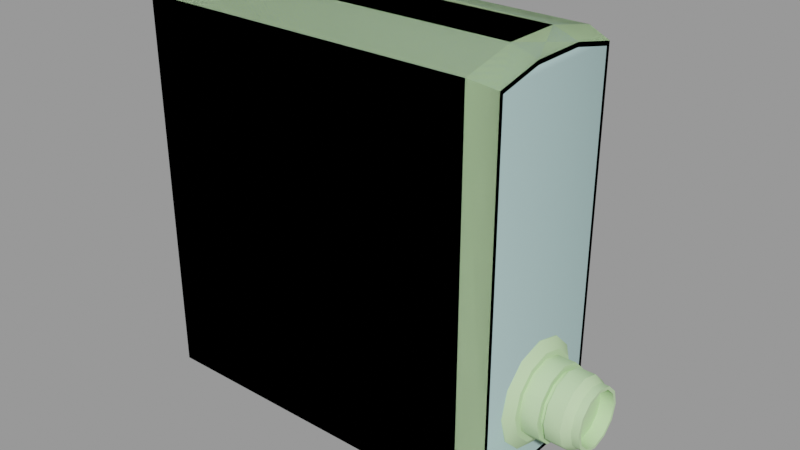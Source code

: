 # Source: security_camera.blend  (saved by Blender 2.92.15; exported with 4.5.12 LTS)
import bpy
from mathutils import Matrix  # noqa: F401  (used for matrix-valued properties, if any)

bpy.ops.wm.read_factory_settings(use_empty=True)
scene = bpy.context.scene
scene.name = 'security_camera.qc'

# ---- collections
col_security_camera = bpy.data.collections.new('security_camera'); scene.collection.children.link(col_security_camera)

# ---- materials (node trees are filled in below, after node groups)
mat_security_camera = bpy.data.materials.new('security_camera')
mat_security_camera.use_transparent_shadow = False
mat_security_camera.diffuse_color = (0.5281, 0.7571, 0.4167, 1.0)
mat_phy = bpy.data.materials.new('  phy')
mat_phy.use_transparent_shadow = False
mat_phy.diffuse_color = (0.4467, 0.6424, 0.6317, 1.0)

# ---- material node trees

# ---- meshes
me_security_camera_reference = bpy.data.meshes.new('security_camera_reference')
me_security_camera_reference.from_pydata([(-5.125, -5.277, 0.766), (16.64, -5.277, 0.766), (-5.125, -5.277, 25.0), (16.64, -5.277, 25.0), (-5.125, 5.277, 0.766), (16.64, 5.277, 0.766), (-5.125, -1.794, 25.79), (-5.125, 1.794, 25.79), (-5.125, 5.277, 25.0), (17.35, -4.197, 1.846), (17.35, 4.197, 1.846), (17.35, -4.197, 24.14), (17.35, -1.674, 24.71), (17.35, 1.674, 24.71), (17.35, 4.197, 24.14), (18.17, 1.736, 25.26), (18.17, 1.706, 24.99), (18.17, 4.482, 24.37), (18.17, 4.752, 24.58), (16.64, 5.277, 25.0), (16.64, 1.794, 25.79), (16.64, -1.794, 25.79), (18.17, -1.736, 25.26), (18.17, -1.706, 24.99), (18.17, -4.482, 24.37), (18.17, -4.752, 24.58), (21.21, 1e-06, 4.104), (22.05, 1e-06, 4.104), (21.21, 0.8457, 4.332), (22.05, 0.8457, 4.332), (21.21, 1.465, 4.951), (22.05, 1.465, 4.951), (21.21, 1.693, 5.797), (22.05, 1.693, 5.797), (21.21, 1.465, 6.643), (22.05, 1.465, 6.643), (21.21, 0.8457, 7.262), (22.05, 0.8457, 7.262), (21.21, 1e-06, 7.49), (22.05, 1e-06, 7.49), (21.21, -0.8457, 7.262), (22.05, -0.8457, 7.262), (21.21, -1.465, 6.643), (22.05, -1.465, 6.643), (21.21, -1.693, 5.797), (22.05, -1.693, 5.797), (21.21, -1.465, 4.951), (22.05, -1.465, 4.951), (21.21, -0.8457, 4.332), (22.05, -0.8457, 4.332), (22.05, 1e-06, 3.909), (21.57, 1e-06, 3.909), (22.05, 0.9433, 4.163), (21.57, 0.9433, 4.163), (21.57, 1.634, 4.854), (22.05, 1.634, 4.854), (21.57, 1.888, 5.797), (22.05, 1.888, 5.797), (22.05, 1.634, 6.74), (21.57, 1.634, 6.74), (22.05, 0.9433, 7.431), (21.57, 0.9433, 7.431), (22.05, 1e-06, 7.685), (21.57, 1e-06, 7.685), (22.05, -0.9433, 7.431), (21.57, -0.9433, 7.431), (21.57, -1.634, 6.74), (22.05, -1.634, 6.74), (21.57, -1.888, 5.797), (22.05, -1.888, 5.797), (22.05, -1.634, 4.854), (21.57, -1.634, 4.854), (21.57, -0.9433, 4.163), (22.05, -0.9433, 4.163), (21.09, 1e-06, 3.615), (20.07, 1e-06, 3.615), (21.09, 1.09, 3.909), (20.07, 1.09, 3.909), (21.09, 1.888, 4.707), (20.07, 1.888, 4.707), (21.09, 2.182, 5.797), (20.07, 2.182, 5.797), (21.09, 1.888, 6.887), (20.07, 1.888, 6.887), (21.09, 1.09, 7.685), (20.07, 1.09, 7.685), (21.09, 1e-06, 7.98), (20.07, 1e-06, 7.98), (21.09, -1.09, 7.685), (20.07, -1.09, 7.685), (20.07, -1.888, 6.887), (21.09, -1.888, 6.887), (21.09, -2.182, 5.797), (20.07, -2.182, 5.797), (21.09, -1.888, 4.707), (20.07, -1.888, 4.707), (21.09, -1.09, 3.909), (20.07, -1.09, 3.909), (20.07, 1.709, 4.81), (20.07, 1.975, 5.797), (20.07, 0.9867, 4.088), (20.07, 1e-06, 3.822), (20.07, -0.9867, 4.088), (20.07, -1.709, 4.81), (20.07, -1.975, 5.797), (20.07, -1.709, 6.784), (20.07, -0.9867, 7.506), (20.07, 1e-06, 7.772), (20.07, 0.9867, 7.506), (20.07, 1.709, 6.784), (18.17, -4.752, 1.291), (18.17, -4.482, 1.561), (18.17, 4.752, 1.291), (18.17, 4.482, 1.561), (19.8, 1e-06, 3.431), (18.65, 1e-06, 3.431), (19.8, 1.182, 3.75), (18.65, 1.182, 3.75), (18.65, 2.047, 4.615), (19.8, 2.047, 4.615), (19.8, 2.366, 5.797), (18.65, 2.366, 5.797), (19.8, 2.047, 6.979), (18.65, 2.047, 6.979), (18.65, 1.182, 7.844), (19.8, 1.182, 7.844), (19.8, 1e-06, 8.163), (18.65, 0.0, 8.163), (19.8, -1.182, 7.844), (18.65, -1.182, 7.844), (18.65, -2.047, 6.979), (19.8, -2.047, 6.979), (19.8, -2.366, 5.797), (18.65, -2.366, 5.797), (19.8, -2.047, 4.615), (18.65, -2.047, 4.615), (18.65, -1.182, 3.75), (19.8, -1.182, 3.75), (18.22, 1e-06, 2.477), (16.59, 1e-06, 2.477), (18.22, 1.658, 2.925), (16.59, 1.658, 2.925), (16.59, 2.872, 4.139), (18.22, 2.872, 4.139), (16.59, 3.32, 5.797), (18.22, 3.32, 5.797), (18.22, 2.872, 7.456), (16.59, 2.872, 7.456), (16.59, 1.658, 8.669), (18.22, 1.658, 8.669), (18.22, 0.0, 9.117), (16.59, 0.0, 9.117), (18.22, -1.658, 8.669), (16.59, -1.658, 8.669), (16.59, -2.872, 7.456), (18.22, -2.872, 7.456), (16.59, -3.32, 5.797), (18.22, -3.32, 5.797), (18.22, -2.872, 4.139), (16.59, -2.872, 4.139), (16.59, -1.658, 2.925), (18.22, -1.658, 2.925), (19.8, 1e-06, 7.772), (19.8, 0.9867, 7.506), (19.8, 1.709, 6.784), (19.8, 1.975, 5.797), (19.8, 1.709, 4.81), (19.8, 0.9867, 4.088), (19.8, 1e-06, 3.822), (19.8, -0.9867, 4.088), (19.8, -1.709, 4.81), (19.8, -1.975, 5.797), (19.8, -1.709, 6.784), (19.8, -0.9867, 7.506), (17.53, 0.6263, 23.11), (17.53, 0.6263, 23.83), (17.53, 0.4593, 23.2), (17.53, 0.4593, 23.73), (17.53, 0.0, 24.19), (17.53, 0.0, 24.0), (17.53, -0.6263, 23.83), (17.53, -0.4593, 23.73), (17.53, -0.6263, 23.11), (17.53, -0.4593, 23.2), (17.53, 0.0, 22.75), (17.53, 0.0, 22.94), (17.78, 0.0, 23.47), (-4.004, 0.0, 0.0), (-3.468, -2.002, 0.0), (-4.004, 0.0, 0.766), (-3.468, -2.002, 0.766), (-2.002, -3.468, 0.0), (-2.002, -3.468, 0.766), (0.0, -4.004, 0.0), (0.0, -4.004, 0.766), (2.002, -3.468, 0.0), (2.002, -3.468, 0.766), (3.468, -2.002, 0.0), (3.468, -2.002, 0.766), (4.004, 0.0, 0.0), (4.004, 0.0, 0.766), (3.468, 2.002, 0.0), (3.468, 2.002, 0.766), (2.002, 3.468, 0.0), (2.002, 3.468, 0.766), (0.0, 4.004, 0.0), (0.0, 4.004, 0.766), (-2.002, 3.468, 0.0), (-2.002, 3.468, 0.766), (-3.468, 2.002, 0.0), (-3.468, 2.002, 0.766), (18.65, 2.725, 5.797), (18.65, 2.358, 7.158), (18.65, 1.361, 8.155), (18.65, 0.0, 8.522), (18.65, -1.361, 8.155), (18.65, -2.358, 7.158), (18.65, -2.725, 5.797), (18.65, -2.358, 4.436), (18.65, -1.361, 3.439), (18.65, 1e-06, 3.072), (18.65, 1.361, 3.439), (18.65, 2.358, 4.436), (17.35, -0.6263, 23.83), (17.35, 0.0, 24.19), (17.35, 0.6263, 23.83), (17.35, 0.6263, 23.11), (17.35, 0.0, 22.75), (17.35, -0.6263, 23.11), (0.0, 0.0, 0.0)], [], [(0, 1, 2), (1, 3, 2), (4, 5, 0), (5, 1, 0), (0, 2, 4), (2, 6, 4), (6, 7, 4), (7, 8, 4), (9, 10, 11), (11, 10, 12), (12, 10, 13), (10, 14, 13), (15, 16, 17), (18, 15, 17), (19, 20, 18), (20, 15, 18), (20, 21, 15), (21, 22, 15), (15, 22, 16), (22, 23, 16), (17, 16, 14), (16, 13, 14), (12, 13, 16), (23, 12, 16), (23, 11, 12), (24, 11, 23), (22, 24, 23), (25, 24, 22), (21, 25, 22), (3, 25, 21), (8, 19, 4), (19, 5, 4), (2, 3, 6), (3, 21, 6), (21, 20, 6), (20, 7, 6), (7, 20, 8), (20, 19, 8), (26, 27, 28), (27, 29, 28), (28, 29, 30), (29, 31, 30), (30, 31, 32), (31, 33, 32), (32, 33, 34), (33, 35, 34), (34, 35, 36), (35, 37, 36), (38, 36, 37), (39, 38, 37), (38, 39, 40), (39, 41, 40), (40, 41, 42), (41, 43, 42), (42, 43, 44), (43, 45, 44), (44, 45, 46), (45, 47, 46), (46, 47, 48), (47, 49, 48), (48, 49, 26), (49, 27, 26), (50, 51, 52), (51, 53, 52), (53, 54, 52), (54, 55, 52), (54, 56, 55), (56, 57, 55), (57, 56, 58), (56, 59, 58), (58, 59, 60), (59, 61, 60), (62, 60, 61), (63, 62, 61), (62, 63, 64), (63, 65, 64), (65, 66, 64), (66, 67, 64), (66, 68, 67), (68, 69, 67), (69, 68, 70), (68, 71, 70), (71, 72, 70), (72, 73, 70), (72, 51, 73), (51, 50, 73), (74, 75, 76), (75, 77, 76), (76, 77, 78), (77, 79, 78), (78, 79, 80), (79, 81, 80), (80, 81, 82), (81, 83, 82), (82, 83, 84), (83, 85, 84), (86, 84, 85), (87, 86, 85), (86, 87, 88), (87, 89, 88), (89, 90, 88), (90, 91, 88), (92, 91, 90), (93, 92, 90), (92, 93, 94), (93, 95, 94), (96, 94, 95), (97, 96, 95), (74, 96, 97), (75, 74, 97), (98, 99, 81), (79, 98, 81), (79, 77, 98), (100, 98, 77), (101, 100, 77), (75, 101, 77), (75, 97, 101), (102, 101, 97), (97, 95, 102), (103, 102, 95), (95, 93, 103), (104, 103, 93), (93, 90, 104), (105, 104, 90), (90, 89, 105), (106, 105, 89), (107, 106, 89), (87, 107, 89), (87, 85, 107), (107, 85, 108), (85, 83, 108), (109, 108, 83), (99, 109, 83), (81, 99, 83), (1, 110, 3), (3, 110, 25), (110, 111, 25), (25, 111, 24), (111, 9, 24), (24, 9, 11), (1, 5, 110), (5, 112, 110), (110, 112, 111), (112, 113, 111), (113, 10, 111), (10, 9, 111), (5, 19, 112), (19, 18, 112), (112, 18, 113), (18, 17, 113), (113, 17, 10), (17, 14, 10), (114, 115, 116), (115, 117, 116), (117, 118, 116), (118, 119, 116), (119, 118, 120), (118, 121, 120), (120, 121, 122), (121, 123, 122), (123, 124, 122), (124, 125, 122), (126, 125, 124), (127, 126, 124), (126, 127, 128), (127, 129, 128), (129, 130, 128), (130, 131, 128), (131, 130, 132), (130, 133, 132), (132, 133, 134), (133, 135, 134), (135, 136, 134), (136, 137, 134), (137, 136, 114), (136, 115, 114), (138, 139, 140), (139, 141, 140), (141, 142, 140), (142, 143, 140), (142, 144, 143), (144, 145, 143), (145, 144, 146), (144, 147, 146), (147, 148, 146), (148, 149, 146), (150, 149, 148), (151, 150, 148), (150, 151, 152), (151, 153, 152), (153, 154, 152), (154, 155, 152), (154, 156, 155), (156, 157, 155), (157, 156, 158), (156, 159, 158), (159, 160, 158), (160, 161, 158), (160, 139, 161), (139, 138, 161), (162, 107, 163), (107, 108, 163), (108, 109, 163), (109, 164, 163), (109, 99, 164), (99, 165, 164), (99, 98, 165), (98, 166, 165), (98, 100, 166), (100, 167, 166), (100, 101, 167), (101, 168, 167), (101, 102, 168), (102, 169, 168), (102, 103, 169), (103, 170, 169), (103, 104, 170), (104, 171, 170), (104, 105, 171), (105, 172, 171), (105, 106, 172), (106, 173, 172), (106, 107, 173), (107, 162, 173), (174, 175, 176), (177, 176, 175), (175, 178, 177), (179, 177, 178), (178, 180, 179), (181, 179, 180), (180, 182, 181), (183, 181, 182), (182, 184, 183), (185, 183, 184), (184, 174, 185), (176, 185, 174), (177, 186, 176), (176, 186, 185), (185, 186, 183), (183, 186, 181), (181, 186, 179), (179, 186, 177), (187, 188, 189), (188, 190, 189), (188, 191, 190), (191, 192, 190), (191, 193, 192), (193, 194, 192), (193, 195, 194), (195, 196, 194), (195, 197, 196), (197, 198, 196), (197, 199, 198), (199, 200, 198), (199, 201, 200), (201, 202, 200), (201, 203, 202), (203, 204, 202), (203, 205, 204), (205, 206, 204), (205, 207, 206), (207, 208, 206), (207, 209, 208), (209, 210, 208), (209, 187, 210), (187, 189, 210), (211, 212, 121), (123, 121, 212), (212, 213, 123), (124, 123, 213), (127, 124, 213), (214, 127, 213), (214, 215, 127), (127, 215, 129), (130, 129, 215), (216, 130, 215), (133, 130, 216), (217, 133, 216), (217, 218, 133), (133, 218, 135), (136, 135, 218), (219, 136, 218), (115, 136, 219), (220, 115, 219), (220, 221, 115), (115, 221, 117), (118, 117, 221), (222, 118, 221), (121, 118, 222), (211, 121, 222), (145, 146, 211), (211, 146, 212), (146, 149, 212), (212, 149, 213), (214, 213, 149), (150, 214, 149), (150, 152, 214), (214, 152, 215), (152, 155, 215), (155, 216, 215), (217, 216, 155), (157, 217, 155), (157, 158, 217), (217, 158, 218), (158, 161, 218), (161, 219, 218), (220, 219, 161), (138, 220, 161), (138, 140, 220), (220, 140, 221), (140, 143, 221), (143, 222, 221), (211, 222, 143), (145, 211, 143), (120, 122, 165), (165, 122, 164), (122, 125, 164), (164, 125, 163), (162, 163, 125), (126, 162, 125), (126, 128, 162), (162, 128, 173), (128, 131, 173), (173, 131, 172), (131, 132, 172), (172, 132, 171), (132, 134, 171), (171, 134, 170), (134, 137, 170), (170, 137, 169), (137, 114, 169), (169, 114, 168), (114, 116, 168), (168, 116, 167), (116, 119, 167), (167, 119, 166), (119, 120, 166), (166, 120, 165), (80, 82, 56), (59, 56, 82), (82, 84, 59), (61, 59, 84), (63, 61, 84), (86, 63, 84), (86, 88, 63), (63, 88, 65), (66, 65, 88), (91, 66, 88), (68, 66, 91), (92, 68, 91), (92, 94, 68), (71, 68, 94), (72, 71, 94), (96, 72, 94), (51, 72, 96), (74, 51, 96), (74, 76, 51), (53, 51, 76), (76, 78, 53), (54, 53, 78), (78, 80, 54), (56, 54, 80), (48, 26, 46), (26, 28, 46), (28, 30, 46), (30, 32, 46), (32, 34, 46), (34, 36, 46), (36, 38, 46), (38, 40, 46), (40, 42, 46), (42, 44, 46), (180, 178, 223), (178, 224, 223), (178, 175, 224), (175, 225, 224), (175, 174, 225), (174, 226, 225), (174, 184, 226), (184, 227, 226), (184, 182, 227), (182, 228, 227), (182, 180, 228), (180, 223, 228), (203, 201, 229), (201, 199, 229), (199, 197, 229), (197, 195, 229), (195, 193, 229), (193, 191, 229), (191, 188, 229), (188, 187, 229), (187, 209, 229), (209, 207, 229), (207, 205, 229), (205, 203, 229), (50, 52, 27), (27, 52, 29), (31, 29, 52), (55, 31, 52), (33, 31, 55), (57, 33, 55), (57, 58, 33), (35, 33, 58), (58, 60, 35), (37, 35, 60), (39, 37, 60), (62, 39, 60), (62, 64, 39), (39, 64, 41), (43, 41, 64), (67, 43, 64), (45, 43, 67), (69, 45, 67), (69, 70, 45), (45, 70, 47), (49, 47, 70), (73, 49, 70), (27, 49, 73), (50, 27, 73)])
me_security_camera_reference.polygons.foreach_set('use_smooth', [True] * 420)
_k = set([(0, 1), (0, 2), (0, 4), (1, 3), (1, 5), (1, 110), (2, 3), (2, 6), (3, 21), (3, 25), (4, 5), (4, 8), (5, 19), (5, 112), (6, 7), (7, 8), (8, 19), (9, 10), (9, 11), (9, 111), (10, 14), (10, 113), (11, 12), (11, 24), (12, 13), (13, 14), (14, 17), (17, 18), (18, 19), (19, 20), (20, 21), (24, 25), (26, 28), (26, 48), (27, 29), (27, 49), (28, 30), (29, 31), (30, 32), (31, 33), (32, 34), (33, 35), (34, 36), (35, 37), (36, 38), (37, 39), (38, 40), (39, 41), (40, 42), (41, 43), (42, 44), (43, 45), (44, 46), (45, 47), (46, 48), (47, 49), (50, 52), (50, 73), (51, 53), (51, 72), (52, 55), (53, 54), (54, 56), (55, 57), (56, 59), (57, 58), (58, 60), (59, 61), (60, 62), (61, 63), (62, 64), (63, 65), (64, 67), (65, 66), (66, 68), (67, 69), (68, 71), (69, 70), (70, 73), (71, 72), (74, 76), (74, 96), (75, 77), (75, 97), (76, 78), (77, 79), (78, 80), (79, 81), (80, 82), (81, 83), (82, 84), (83, 85), (84, 86), (85, 87), (86, 88), (87, 89), (88, 91), (89, 90), (90, 93), (91, 92), (92, 94), (93, 95), (94, 96), (95, 97), (98, 99), (98, 100), (99, 109), (100, 101), (101, 102), (102, 103), (103, 104), (104, 105), (105, 106), (106, 107), (107, 108), (108, 109), (110, 111), (112, 113), (114, 116), (114, 137), (115, 117), (115, 136), (116, 119), (117, 118), (118, 121), (119, 120), (120, 122), (121, 123), (122, 125), (123, 124), (124, 127), (125, 126), (126, 128), (127, 129), (128, 131), (129, 130), (130, 133), (131, 132), (132, 134), (133, 135), (134, 137), (135, 136), (138, 140), (138, 161), (140, 143), (143, 145), (145, 146), (146, 149), (149, 150), (150, 152), (152, 155), (155, 157), (157, 158), (158, 161), (162, 163), (162, 173), (163, 164), (164, 165), (165, 166), (166, 167), (167, 168), (168, 169), (169, 170), (170, 171), (171, 172), (172, 173), (174, 175), (174, 184), (175, 178), (176, 177), (176, 185), (177, 179), (178, 180), (179, 181), (180, 182), (181, 183), (182, 184), (183, 185), (187, 188), (187, 189), (187, 209), (188, 189), (188, 191), (191, 193), (193, 195), (195, 197), (197, 199), (199, 201), (201, 203), (203, 205), (205, 207), (207, 209), (211, 212), (211, 222), (212, 213), (213, 214), (214, 215), (215, 216), (216, 217), (217, 218), (218, 219), (219, 220), (220, 221), (221, 222)])
me_security_camera_reference.attributes.new('sharp_edge', 'BOOLEAN', 'EDGE').data.foreach_set('value', [ (min(e.vertices), max(e.vertices)) in _k for e in me_security_camera_reference.edges])
_uv = me_security_camera_reference.uv_layers.new(name='UVMap')
_uv.uv.foreach_set('vector', [0.8081, 0.3786, 0.4234, 0.3786, 0.8081, 0.8071, 0.4234, 0.3786, 0.4234, 0.8071, 0.8081, 0.8071, 0.0182, 0.2873, 0.403, 0.2873, 0.0182, 0.4738, 0.403, 0.2873, 0.403, 0.4738, 0.0182, 0.4738, 0.9949, 0.3784, 0.9949, 0.8069, 0.8083, 0.3784, 0.9949, 0.8069, 0.9333, 0.8207, 0.8083, 0.3784, 0.9333, 0.8207, 0.8699, 0.8207, 0.8083, 0.3784, 0.8699, 0.8207, 0.8083, 0.8069, 0.8083, 0.3784, 0.2175, 0.5419, 0.3659, 0.5419, 0.2175, 0.936, 0.2175, 0.936, 0.3659, 0.5419, 0.262, 0.946, 0.262, 0.946, 0.3659, 0.5419, 0.3215, 0.946, 0.3659, 0.5419, 0.3659, 0.936, 0.3215, 0.946, 0.3224, 0.9663, 0.3222, 0.9615, 0.3728, 0.9578, 0.3769, 0.9623, 0.3224, 0.9663, 0.3728, 0.9578, 0.3864, 0.9904, 0.3234, 0.9949, 0.3769, 0.9623, 0.3234, 0.9949, 0.3224, 0.9663, 0.3769, 0.9623, 0.3234, 0.9949, 0.26, 0.9949, 0.3224, 0.9663, 0.26, 0.9949, 0.2611, 0.9663, 0.3224, 0.9663, 0.3224, 0.9663, 0.2611, 0.9663, 0.3222, 0.9615, 0.2611, 0.9663, 0.2612, 0.9615, 0.3222, 0.9615, 0.3728, 0.9578, 0.3222, 0.9615, 0.3676, 0.9427, 0.3222, 0.9615, 0.3215, 0.946, 0.3676, 0.9427, 0.262, 0.946, 0.3215, 0.946, 0.3222, 0.9615, 0.2612, 0.9615, 0.262, 0.946, 0.3222, 0.9615, 0.2612, 0.9615, 0.2158, 0.9427, 0.262, 0.946, 0.2107, 0.9579, 0.2158, 0.9427, 0.2612, 0.9615, 0.2611, 0.9663, 0.2107, 0.9579, 0.2612, 0.9615, 0.2066, 0.9623, 0.2107, 0.9579, 0.2611, 0.9663, 0.26, 0.9949, 0.2066, 0.9623, 0.2611, 0.9663, 0.1971, 0.9904, 0.2066, 0.9623, 0.26, 0.9949, 0.8083, 0.8069, 0.4236, 0.8069, 0.8083, 0.3784, 0.4236, 0.8069, 0.4236, 0.3784, 0.8083, 0.3784, 0.8083, 0.9965, 0.4236, 0.9965, 0.8083, 0.9334, 0.4236, 0.9965, 0.4236, 0.9334, 0.8083, 0.9334, 0.4236, 0.9334, 0.4236, 0.87, 0.8083, 0.9334, 0.4236, 0.87, 0.8083, 0.87, 0.8083, 0.9334, 0.8083, 0.87, 0.4236, 0.87, 0.8083, 0.8069, 0.4236, 0.87, 0.4236, 0.8069, 0.8083, 0.8069, 0.006547, 0.9031, 0.03127, 0.9031, 0.006547, 0.9275, 0.03127, 0.9031, 0.03127, 0.9275, 0.006547, 0.9275, 0.006547, 0.9275, 0.03127, 0.9275, 0.006547, 0.9519, 0.03127, 0.9275, 0.03127, 0.9519, 0.006547, 0.9519, 0.006547, 0.9519, 0.03127, 0.9519, 0.006547, 0.9763, 0.03127, 0.9519, 0.03127, 0.9763, 0.006547, 0.9763, 0.006547, 0.6833, 0.03127, 0.6833, 0.006547, 0.7077, 0.03127, 0.6833, 0.03127, 0.7077, 0.006547, 0.7077, 0.006547, 0.7077, 0.03127, 0.7077, 0.006547, 0.7321, 0.03127, 0.7077, 0.03127, 0.7321, 0.006547, 0.7321, 0.006547, 0.7565, 0.006547, 0.7321, 0.03127, 0.7321, 0.03127, 0.7565, 0.006547, 0.7565, 0.03127, 0.7321, 0.006547, 0.7565, 0.03127, 0.7565, 0.006547, 0.781, 0.03127, 0.7565, 0.03127, 0.781, 0.006547, 0.781, 0.006547, 0.781, 0.03127, 0.781, 0.006547, 0.8054, 0.03127, 0.781, 0.03127, 0.8054, 0.006547, 0.8054, 0.006547, 0.8054, 0.03127, 0.8054, 0.006547, 0.8298, 0.03127, 0.8054, 0.03127, 0.8298, 0.006547, 0.8298, 0.006547, 0.8298, 0.03127, 0.8298, 0.006547, 0.8542, 0.03127, 0.8298, 0.03127, 0.8542, 0.006547, 0.8542, 0.006547, 0.8542, 0.03127, 0.8542, 0.006547, 0.8787, 0.03127, 0.8542, 0.03127, 0.8787, 0.006547, 0.8787, 0.006547, 0.8787, 0.03127, 0.8787, 0.006547, 0.9031, 0.03127, 0.8787, 0.03127, 0.9031, 0.006547, 0.9031, 0.03711, 0.9031, 0.04779, 0.9031, 0.03711, 0.9275, 0.04779, 0.9031, 0.04779, 0.9275, 0.03711, 0.9275, 0.04779, 0.9275, 0.04779, 0.9519, 0.03711, 0.9275, 0.04779, 0.9519, 0.03711, 0.9519, 0.03711, 0.9275, 0.04779, 0.9519, 0.04779, 0.9763, 0.03711, 0.9519, 0.04779, 0.9763, 0.03711, 0.9763, 0.03711, 0.9519, 0.03711, 0.6833, 0.04779, 0.6833, 0.03711, 0.7077, 0.04779, 0.6833, 0.04779, 0.7077, 0.03711, 0.7077, 0.03711, 0.7077, 0.04779, 0.7077, 0.03711, 0.7321, 0.04779, 0.7077, 0.04779, 0.7321, 0.03711, 0.7321, 0.03711, 0.7565, 0.03711, 0.7321, 0.04779, 0.7321, 0.04779, 0.7565, 0.03711, 0.7565, 0.04779, 0.7321, 0.03711, 0.7565, 0.04779, 0.7565, 0.03711, 0.781, 0.04779, 0.7565, 0.04779, 0.781, 0.03711, 0.781, 0.04779, 0.781, 0.04779, 0.8054, 0.03711, 0.781, 0.04779, 0.8054, 0.03711, 0.8054, 0.03711, 0.781, 0.04779, 0.8054, 0.04779, 0.8298, 0.03711, 0.8054, 0.04779, 0.8298, 0.03711, 0.8298, 0.03711, 0.8054, 0.03711, 0.8298, 0.04779, 0.8298, 0.03711, 0.8542, 0.04779, 0.8298, 0.04779, 0.8542, 0.03711, 0.8542, 0.04779, 0.8542, 0.04779, 0.8787, 0.03711, 0.8542, 0.04779, 0.8787, 0.03711, 0.8787, 0.03711, 0.8542, 0.04779, 0.8787, 0.04779, 0.9031, 0.03711, 0.8787, 0.04779, 0.9031, 0.03711, 0.9031, 0.03711, 0.8787, 0.05848, 0.9031, 0.08149, 0.9031, 0.05848, 0.9275, 0.08149, 0.9031, 0.08149, 0.9275, 0.05848, 0.9275, 0.05848, 0.9275, 0.08149, 0.9275, 0.05848, 0.9519, 0.08149, 0.9275, 0.08149, 0.9519, 0.05848, 0.9519, 0.05848, 0.9519, 0.08149, 0.9519, 0.05848, 0.9763, 0.08149, 0.9519, 0.08149, 0.9763, 0.05848, 0.9763, 0.05848, 0.6833, 0.08149, 0.6833, 0.05848, 0.7077, 0.08149, 0.6833, 0.08149, 0.7077, 0.05848, 0.7077, 0.05848, 0.7077, 0.08149, 0.7077, 0.05848, 0.7321, 0.08149, 0.7077, 0.08149, 0.7321, 0.05848, 0.7321, 0.05848, 0.7565, 0.05848, 0.7321, 0.08149, 0.7321, 0.08149, 0.7565, 0.05848, 0.7565, 0.08149, 0.7321, 0.05848, 0.7565, 0.08149, 0.7565, 0.05848, 0.781, 0.08149, 0.7565, 0.08149, 0.781, 0.05848, 0.781, 0.08149, 0.781, 0.08149, 0.8054, 0.05848, 0.781, 0.08149, 0.8054, 0.05848, 0.8054, 0.05848, 0.781, 0.05848, 0.8298, 0.05848, 0.8054, 0.08149, 0.8054, 0.08149, 0.8298, 0.05848, 0.8298, 0.08149, 0.8054, 0.05848, 0.8298, 0.08149, 0.8298, 0.05848, 0.8542, 0.08149, 0.8298, 0.08149, 0.8542, 0.05848, 0.8542, 0.05848, 0.8787, 0.05848, 0.8542, 0.08149, 0.8542, 0.08149, 0.8787, 0.05848, 0.8787, 0.08149, 0.8542, 0.05848, 0.9031, 0.05848, 0.8787, 0.08149, 0.8787, 0.08149, 0.9031, 0.05848, 0.9031, 0.08149, 0.8787, 0.08328, 0.9495, 0.08328, 0.9734, 0.08149, 0.9763, 0.08149, 0.9519, 0.08328, 0.9495, 0.08149, 0.9763, 0.08149, 0.9519, 0.08149, 0.9275, 0.08328, 0.9495, 0.08328, 0.9255, 0.08328, 0.9495, 0.08149, 0.9275, 0.08328, 0.9016, 0.08328, 0.9255, 0.08149, 0.9275, 0.08149, 0.9031, 0.08328, 0.9016, 0.08149, 0.9275, 0.08149, 0.9031, 0.08149, 0.8787, 0.08328, 0.9016, 0.08328, 0.8777, 0.08328, 0.9016, 0.08149, 0.8787, 0.08149, 0.8787, 0.08149, 0.8542, 0.08328, 0.8777, 0.08328, 0.8537, 0.08328, 0.8777, 0.08149, 0.8542, 0.08149, 0.8542, 0.08149, 0.8298, 0.08328, 0.8537, 0.08328, 0.8298, 0.08328, 0.8537, 0.08149, 0.8298, 0.08149, 0.8298, 0.08149, 0.8054, 0.08328, 0.8298, 0.08328, 0.8059, 0.08328, 0.8298, 0.08149, 0.8054, 0.08149, 0.8054, 0.08149, 0.781, 0.08328, 0.8059, 0.08328, 0.7819, 0.08328, 0.8059, 0.08149, 0.781, 0.08328, 0.758, 0.08328, 0.7819, 0.08149, 0.781, 0.08149, 0.7565, 0.08328, 0.758, 0.08149, 0.781, 0.08149, 0.7565, 0.08149, 0.7321, 0.08328, 0.758, 0.08328, 0.758, 0.08149, 0.7321, 0.08328, 0.7341, 0.08149, 0.7321, 0.08149, 0.7077, 0.08328, 0.7341, 0.08328, 0.7101, 0.08328, 0.7341, 0.08149, 0.7077, 0.08328, 0.6862, 0.08328, 0.7101, 0.08149, 0.7077, 0.08149, 0.6833, 0.08328, 0.6862, 0.08149, 0.7077, 0.1687, 0.5228, 0.1973, 0.5321, 0.1687, 0.9513, 0.1687, 0.9513, 0.1973, 0.5321, 0.1973, 0.9439, 0.1973, 0.5321, 0.2021, 0.5369, 0.1973, 0.9439, 0.1973, 0.9439, 0.2021, 0.5369, 0.2021, 0.94, 0.2021, 0.5369, 0.2175, 0.5419, 0.2021, 0.94, 0.2021, 0.94, 0.2175, 0.5419, 0.2175, 0.936, 0.1985, 0.4931, 0.385, 0.4931, 0.2077, 0.5217, 0.385, 0.4931, 0.3757, 0.5217, 0.2077, 0.5217, 0.2077, 0.5217, 0.3757, 0.5217, 0.2125, 0.5265, 0.3757, 0.5217, 0.371, 0.5265, 0.2125, 0.5265, 0.371, 0.5265, 0.3659, 0.5419, 0.2125, 0.5265, 0.3659, 0.5419, 0.2175, 0.5419, 0.2125, 0.5265, 0.4148, 0.5228, 0.4148, 0.9513, 0.3861, 0.5321, 0.4148, 0.9513, 0.3861, 0.9439, 0.3861, 0.5321, 0.3861, 0.5321, 0.3861, 0.9439, 0.3814, 0.5369, 0.3861, 0.9439, 0.3814, 0.94, 0.3814, 0.5369, 0.3814, 0.5369, 0.3814, 0.94, 0.3659, 0.5419, 0.3814, 0.94, 0.3659, 0.936, 0.3659, 0.5419, 0.08751, 0.9031, 0.1131, 0.9031, 0.08751, 0.9275, 0.1131, 0.9031, 0.1131, 0.9275, 0.08751, 0.9275, 0.1131, 0.9275, 0.1131, 0.9519, 0.08751, 0.9275, 0.1131, 0.9519, 0.08751, 0.9519, 0.08751, 0.9275, 0.08751, 0.9519, 0.1131, 0.9519, 0.08751, 0.9763, 0.1131, 0.9519, 0.1131, 0.9763, 0.08751, 0.9763, 0.08751, 0.6833, 0.1131, 0.6833, 0.08751, 0.7077, 0.1131, 0.6833, 0.1131, 0.7077, 0.08751, 0.7077, 0.1131, 0.7077, 0.1131, 0.7321, 0.08751, 0.7077, 0.1131, 0.7321, 0.08751, 0.7321, 0.08751, 0.7077, 0.08751, 0.7565, 0.08751, 0.7321, 0.1131, 0.7321, 0.1131, 0.7565, 0.08751, 0.7565, 0.1131, 0.7321, 0.08751, 0.7565, 0.1131, 0.7565, 0.08751, 0.781, 0.1131, 0.7565, 0.1131, 0.781, 0.08751, 0.781, 0.1131, 0.781, 0.1131, 0.8054, 0.08751, 0.781, 0.1131, 0.8054, 0.08751, 0.8054, 0.08751, 0.781, 0.08751, 0.8054, 0.1131, 0.8054, 0.08751, 0.8298, 0.1131, 0.8054, 0.1131, 0.8298, 0.08751, 0.8298, 0.08751, 0.8298, 0.1131, 0.8298, 0.08751, 0.8542, 0.1131, 0.8298, 0.1131, 0.8542, 0.08751, 0.8542, 0.1131, 0.8542, 0.1131, 0.8787, 0.08751, 0.8542, 0.1131, 0.8787, 0.08751, 0.8787, 0.08751, 0.8542, 0.08751, 0.8787, 0.1131, 0.8787, 0.08751, 0.9031, 0.1131, 0.8787, 0.1131, 0.9031, 0.08751, 0.9031, 0.1282, 0.9101, 0.1645, 0.9101, 0.1282, 0.9368, 0.1645, 0.9101, 0.1645, 0.9368, 0.1282, 0.9368, 0.1645, 0.9368, 0.1645, 0.9636, 0.1282, 0.9368, 0.1645, 0.9636, 0.1282, 0.9636, 0.1282, 0.9368, 0.1645, 0.9636, 0.1645, 0.9903, 0.1282, 0.9636, 0.1645, 0.9903, 0.1282, 0.9903, 0.1282, 0.9636, 0.1282, 0.6693, 0.1645, 0.6693, 0.1282, 0.696, 0.1645, 0.6693, 0.1645, 0.696, 0.1282, 0.696, 0.1645, 0.696, 0.1645, 0.7228, 0.1282, 0.696, 0.1645, 0.7228, 0.1282, 0.7228, 0.1282, 0.696, 0.1282, 0.7495, 0.1282, 0.7228, 0.1645, 0.7228, 0.1645, 0.7495, 0.1282, 0.7495, 0.1645, 0.7228, 0.1282, 0.7495, 0.1645, 0.7495, 0.1282, 0.7763, 0.1645, 0.7495, 0.1645, 0.7763, 0.1282, 0.7763, 0.1645, 0.7763, 0.1645, 0.8031, 0.1282, 0.7763, 0.1645, 0.8031, 0.1282, 0.8031, 0.1282, 0.7763, 0.1645, 0.8031, 0.1645, 0.8298, 0.1282, 0.8031, 0.1645, 0.8298, 0.1282, 0.8298, 0.1282, 0.8031, 0.1282, 0.8298, 0.1645, 0.8298, 0.1282, 0.8566, 0.1645, 0.8298, 0.1645, 0.8566, 0.1282, 0.8566, 0.1645, 0.8566, 0.1645, 0.8833, 0.1282, 0.8566, 0.1645, 0.8833, 0.1282, 0.8833, 0.1282, 0.8566, 0.1645, 0.8833, 0.1645, 0.9101, 0.1282, 0.8833, 0.1645, 0.9101, 0.1282, 0.9101, 0.1282, 0.8833, 0.08572, 0.758, 0.08328, 0.758, 0.08572, 0.7341, 0.08328, 0.758, 0.08328, 0.7341, 0.08572, 0.7341, 0.08328, 0.7341, 0.08328, 0.7101, 0.08572, 0.7341, 0.08328, 0.7101, 0.08572, 0.7101, 0.08572, 0.7341, 0.08328, 0.7101, 0.08328, 0.6862, 0.08572, 0.7101, 0.08328, 0.6862, 0.08572, 0.6862, 0.08572, 0.7101, 0.08328, 0.9734, 0.08328, 0.9495, 0.08572, 0.9734, 0.08328, 0.9495, 0.08572, 0.9495, 0.08572, 0.9734, 0.08328, 0.9495, 0.08328, 0.9255, 0.08572, 0.9495, 0.08328, 0.9255, 0.08572, 0.9255, 0.08572, 0.9495, 0.08328, 0.9255, 0.08328, 0.9016, 0.08572, 0.9255, 0.08328, 0.9016, 0.08572, 0.9016, 0.08572, 0.9255, 0.08328, 0.9016, 0.08328, 0.8777, 0.08572, 0.9016, 0.08328, 0.8777, 0.08572, 0.8777, 0.08572, 0.9016, 0.08328, 0.8777, 0.08328, 0.8537, 0.08572, 0.8777, 0.08328, 0.8537, 0.08572, 0.8537, 0.08572, 0.8777, 0.08328, 0.8537, 0.08328, 0.8298, 0.08572, 0.8537, 0.08328, 0.8298, 0.08572, 0.8298, 0.08572, 0.8537, 0.08328, 0.8298, 0.08328, 0.8059, 0.08572, 0.8298, 0.08328, 0.8059, 0.08572, 0.8059, 0.08572, 0.8298, 0.08328, 0.8059, 0.08328, 0.7819, 0.08572, 0.8059, 0.08328, 0.7819, 0.08572, 0.7819, 0.08572, 0.8059, 0.08328, 0.7819, 0.08328, 0.758, 0.08572, 0.7819, 0.08328, 0.758, 0.08572, 0.758, 0.08572, 0.7819, 0.4838, 0.2868, 0.4838, 0.299, 0.481, 0.2884, 0.481, 0.2974, 0.481, 0.2884, 0.4838, 0.299, 0.4838, 0.299, 0.4732, 0.3051, 0.481, 0.2974, 0.4732, 0.3019, 0.481, 0.2974, 0.4732, 0.3051, 0.4732, 0.3051, 0.4627, 0.299, 0.4732, 0.3019, 0.4655, 0.2974, 0.4732, 0.3019, 0.4627, 0.299, 0.4627, 0.299, 0.4627, 0.2868, 0.4655, 0.2974, 0.4655, 0.2884, 0.4655, 0.2974, 0.4627, 0.2868, 0.4627, 0.2868, 0.4732, 0.2807, 0.4655, 0.2884, 0.4732, 0.284, 0.4655, 0.2884, 0.4732, 0.2807, 0.4732, 0.2807, 0.4838, 0.2868, 0.4732, 0.284, 0.481, 0.2884, 0.4732, 0.284, 0.4838, 0.2868, 0.481, 0.2974, 0.4732, 0.2929, 0.481, 0.2884, 0.481, 0.2884, 0.4732, 0.2929, 0.4732, 0.284, 0.4732, 0.284, 0.4732, 0.2929, 0.4655, 0.2884, 0.4655, 0.2884, 0.4732, 0.2929, 0.4655, 0.2974, 0.4655, 0.2974, 0.4732, 0.2929, 0.4732, 0.3019, 0.4732, 0.3019, 0.4732, 0.2929, 0.481, 0.2974, 0.8415, 0.9105, 0.8506, 0.9443, 0.8304, 0.9105, 0.8506, 0.9443, 0.841, 0.9499, 0.8304, 0.9105, 0.8506, 0.9443, 0.8754, 0.9691, 0.841, 0.9499, 0.8754, 0.9691, 0.8698, 0.9787, 0.841, 0.9499, 0.8754, 0.9691, 0.9093, 0.9782, 0.8698, 0.9787, 0.9093, 0.9782, 0.9093, 0.9893, 0.8698, 0.9787, 0.9093, 0.9782, 0.9431, 0.9691, 0.9093, 0.9893, 0.9431, 0.9691, 0.9487, 0.9787, 0.9093, 0.9893, 0.9431, 0.9691, 0.9679, 0.9443, 0.9487, 0.9787, 0.9679, 0.9443, 0.9775, 0.9499, 0.9487, 0.9787, 0.9679, 0.9443, 0.977, 0.9105, 0.9775, 0.9499, 0.977, 0.9105, 0.9881, 0.9105, 0.9775, 0.9499, 0.977, 0.9105, 0.9679, 0.8766, 0.9881, 0.9105, 0.9679, 0.8766, 0.9775, 0.871, 0.9881, 0.9105, 0.9679, 0.8766, 0.9431, 0.8518, 0.9775, 0.871, 0.9431, 0.8518, 0.9487, 0.8422, 0.9775, 0.871, 0.9431, 0.8518, 0.9093, 0.8427, 0.9487, 0.8422, 0.9093, 0.8427, 0.9093, 0.8316, 0.9487, 0.8422, 0.9093, 0.8427, 0.8754, 0.8518, 0.9093, 0.8316, 0.8754, 0.8518, 0.8698, 0.8422, 0.9093, 0.8316, 0.8754, 0.8518, 0.8506, 0.8766, 0.8698, 0.8422, 0.8506, 0.8766, 0.841, 0.871, 0.8698, 0.8422, 0.8506, 0.8766, 0.8415, 0.9105, 0.841, 0.871, 0.8415, 0.9105, 0.8304, 0.9105, 0.841, 0.871, 0.1184, 0.6833, 0.1184, 0.7077, 0.1131, 0.6833, 0.1131, 0.7077, 0.1131, 0.6833, 0.1184, 0.7077, 0.1184, 0.7077, 0.1184, 0.7321, 0.1131, 0.7077, 0.1131, 0.7321, 0.1131, 0.7077, 0.1184, 0.7321, 0.1131, 0.7565, 0.1131, 0.7321, 0.1184, 0.7321, 0.1184, 0.7565, 0.1131, 0.7565, 0.1184, 0.7321, 0.1184, 0.7565, 0.1184, 0.781, 0.1131, 0.7565, 0.1131, 0.7565, 0.1184, 0.781, 0.1131, 0.781, 0.1131, 0.8054, 0.1131, 0.781, 0.1184, 0.781, 0.1184, 0.8054, 0.1131, 0.8054, 0.1184, 0.781, 0.1131, 0.8298, 0.1131, 0.8054, 0.1184, 0.8054, 0.1184, 0.8298, 0.1131, 0.8298, 0.1184, 0.8054, 0.1184, 0.8298, 0.1184, 0.8542, 0.1131, 0.8298, 0.1131, 0.8298, 0.1184, 0.8542, 0.1131, 0.8542, 0.1131, 0.8787, 0.1131, 0.8542, 0.1184, 0.8542, 0.1184, 0.8787, 0.1131, 0.8787, 0.1184, 0.8542, 0.1131, 0.9031, 0.1131, 0.8787, 0.1184, 0.8787, 0.1184, 0.9031, 0.1131, 0.9031, 0.1184, 0.8787, 0.1184, 0.9031, 0.1184, 0.9275, 0.1131, 0.9031, 0.1131, 0.9031, 0.1184, 0.9275, 0.1131, 0.9275, 0.1131, 0.9519, 0.1131, 0.9275, 0.1184, 0.9275, 0.1184, 0.9519, 0.1131, 0.9519, 0.1184, 0.9275, 0.1131, 0.9763, 0.1131, 0.9519, 0.1184, 0.9519, 0.1184, 0.9763, 0.1131, 0.9763, 0.1184, 0.9519, 0.1282, 0.6693, 0.1282, 0.696, 0.1184, 0.6833, 0.1184, 0.6833, 0.1282, 0.696, 0.1184, 0.7077, 0.1282, 0.696, 0.1282, 0.7228, 0.1184, 0.7077, 0.1184, 0.7077, 0.1282, 0.7228, 0.1184, 0.7321, 0.1184, 0.7565, 0.1184, 0.7321, 0.1282, 0.7228, 0.1282, 0.7495, 0.1184, 0.7565, 0.1282, 0.7228, 0.1282, 0.7495, 0.1282, 0.7763, 0.1184, 0.7565, 0.1184, 0.7565, 0.1282, 0.7763, 0.1184, 0.781, 0.1282, 0.7763, 0.1282, 0.8031, 0.1184, 0.781, 0.1282, 0.8031, 0.1184, 0.8054, 0.1184, 0.781, 0.1184, 0.8298, 0.1184, 0.8054, 0.1282, 0.8031, 0.1282, 0.8298, 0.1184, 0.8298, 0.1282, 0.8031, 0.1282, 0.8298, 0.1282, 0.8566, 0.1184, 0.8298, 0.1184, 0.8298, 0.1282, 0.8566, 0.1184, 0.8542, 0.1282, 0.8566, 0.1282, 0.8833, 0.1184, 0.8542, 0.1282, 0.8833, 0.1184, 0.8787, 0.1184, 0.8542, 0.1184, 0.9031, 0.1184, 0.8787, 0.1282, 0.8833, 0.1282, 0.9101, 0.1184, 0.9031, 0.1282, 0.8833, 0.1282, 0.9101, 0.1282, 0.9368, 0.1184, 0.9031, 0.1184, 0.9031, 0.1282, 0.9368, 0.1184, 0.9275, 0.1282, 0.9368, 0.1282, 0.9636, 0.1184, 0.9275, 0.1282, 0.9636, 0.1184, 0.9519, 0.1184, 0.9275, 0.1184, 0.9763, 0.1184, 0.9519, 0.1282, 0.9636, 0.1282, 0.9903, 0.1184, 0.9763, 0.1282, 0.9636, 0.08751, 0.6833, 0.08751, 0.7077, 0.08572, 0.6862, 0.08572, 0.6862, 0.08751, 0.7077, 0.08572, 0.7101, 0.08751, 0.7077, 0.08751, 0.7321, 0.08572, 0.7101, 0.08572, 0.7101, 0.08751, 0.7321, 0.08572, 0.7341, 0.08572, 0.758, 0.08572, 0.7341, 0.08751, 0.7321, 0.08751, 0.7565, 0.08572, 0.758, 0.08751, 0.7321, 0.08751, 0.7565, 0.08751, 0.781, 0.08572, 0.758, 0.08572, 0.758, 0.08751, 0.781, 0.08572, 0.7819, 0.08751, 0.781, 0.08751, 0.8054, 0.08572, 0.7819, 0.08572, 0.7819, 0.08751, 0.8054, 0.08572, 0.8059, 0.08751, 0.8054, 0.08751, 0.8298, 0.08572, 0.8059, 0.08572, 0.8059, 0.08751, 0.8298, 0.08572, 0.8298, 0.08751, 0.8298, 0.08751, 0.8542, 0.08572, 0.8298, 0.08572, 0.8298, 0.08751, 0.8542, 0.08572, 0.8537, 0.08751, 0.8542, 0.08751, 0.8787, 0.08572, 0.8537, 0.08572, 0.8537, 0.08751, 0.8787, 0.08572, 0.8777, 0.08751, 0.8787, 0.08751, 0.9031, 0.08572, 0.8777, 0.08572, 0.8777, 0.08751, 0.9031, 0.08572, 0.9016, 0.08751, 0.9031, 0.08751, 0.9275, 0.08572, 0.9016, 0.08572, 0.9016, 0.08751, 0.9275, 0.08572, 0.9255, 0.08751, 0.9275, 0.08751, 0.9519, 0.08572, 0.9255, 0.08572, 0.9255, 0.08751, 0.9519, 0.08572, 0.9495, 0.08751, 0.9519, 0.08751, 0.9763, 0.08572, 0.9495, 0.08572, 0.9495, 0.08751, 0.9763, 0.08572, 0.9734, 0.05848, 0.6833, 0.05848, 0.7077, 0.04779, 0.6833, 0.04779, 0.7077, 0.04779, 0.6833, 0.05848, 0.7077, 0.05848, 0.7077, 0.05848, 0.7321, 0.04779, 0.7077, 0.04779, 0.7321, 0.04779, 0.7077, 0.05848, 0.7321, 0.04779, 0.7565, 0.04779, 0.7321, 0.05848, 0.7321, 0.05848, 0.7565, 0.04779, 0.7565, 0.05848, 0.7321, 0.05848, 0.7565, 0.05848, 0.781, 0.04779, 0.7565, 0.04779, 0.7565, 0.05848, 0.781, 0.04779, 0.781, 0.04779, 0.8054, 0.04779, 0.781, 0.05848, 0.781, 0.05848, 0.8054, 0.04779, 0.8054, 0.05848, 0.781, 0.04779, 0.8298, 0.04779, 0.8054, 0.05848, 0.8054, 0.05848, 0.8298, 0.04779, 0.8298, 0.05848, 0.8054, 0.05848, 0.8298, 0.05848, 0.8542, 0.04779, 0.8298, 0.04779, 0.8542, 0.04779, 0.8298, 0.05848, 0.8542, 0.04779, 0.8787, 0.04779, 0.8542, 0.05848, 0.8542, 0.05848, 0.8787, 0.04779, 0.8787, 0.05848, 0.8542, 0.04779, 0.9031, 0.04779, 0.8787, 0.05848, 0.8787, 0.05848, 0.9031, 0.04779, 0.9031, 0.05848, 0.8787, 0.05848, 0.9031, 0.05848, 0.9275, 0.04779, 0.9031, 0.04779, 0.9275, 0.04779, 0.9031, 0.05848, 0.9275, 0.05848, 0.9275, 0.05848, 0.9519, 0.04779, 0.9275, 0.04779, 0.9519, 0.04779, 0.9275, 0.05848, 0.9519, 0.05848, 0.9519, 0.05848, 0.9763, 0.04779, 0.9519, 0.04779, 0.9763, 0.04779, 0.9519, 0.05848, 0.9763, 0.09318, 0.5634, 0.1179, 0.5633, 0.07175, 0.5757, 0.1179, 0.5633, 0.1393, 0.5758, 0.07175, 0.5757, 0.1393, 0.5758, 0.1517, 0.5972, 0.07175, 0.5757, 0.1517, 0.5972, 0.1517, 0.6219, 0.07175, 0.5757, 0.1517, 0.6219, 0.1393, 0.6434, 0.07175, 0.5757, 0.1393, 0.6434, 0.1178, 0.6557, 0.07175, 0.5757, 0.1178, 0.6557, 0.0931, 0.6557, 0.07175, 0.5757, 0.0931, 0.6557, 0.0717, 0.6433, 0.07175, 0.5757, 0.0717, 0.6433, 0.05934, 0.6219, 0.07175, 0.5757, 0.05934, 0.6219, 0.05932, 0.5971, 0.07175, 0.5757, 0.4627, 0.299, 0.4732, 0.3051, 0.4606, 0.3002, 0.4732, 0.3051, 0.4732, 0.3075, 0.4606, 0.3002, 0.4732, 0.3051, 0.4838, 0.299, 0.4732, 0.3075, 0.4838, 0.299, 0.4859, 0.3002, 0.4732, 0.3075, 0.4838, 0.299, 0.4838, 0.2868, 0.4859, 0.3002, 0.4838, 0.2868, 0.4859, 0.2856, 0.4859, 0.3002, 0.4838, 0.2868, 0.4732, 0.2807, 0.4859, 0.2856, 0.4732, 0.2807, 0.4732, 0.2783, 0.4859, 0.2856, 0.4732, 0.2807, 0.4627, 0.2868, 0.4732, 0.2783, 0.4627, 0.2868, 0.4606, 0.2856, 0.4732, 0.2783, 0.4627, 0.2868, 0.4627, 0.299, 0.4606, 0.2856, 0.4627, 0.299, 0.4606, 0.3002, 0.4606, 0.2856, 0.9431, 0.8518, 0.9679, 0.8766, 0.9093, 0.9105, 0.9679, 0.8766, 0.977, 0.9105, 0.9093, 0.9105, 0.977, 0.9105, 0.9679, 0.9443, 0.9093, 0.9105, 0.9679, 0.9443, 0.9431, 0.9691, 0.9093, 0.9105, 0.9431, 0.9691, 0.9093, 0.9782, 0.9093, 0.9105, 0.9093, 0.9782, 0.8754, 0.9691, 0.9093, 0.9105, 0.8754, 0.9691, 0.8506, 0.9443, 0.9093, 0.9105, 0.8506, 0.9443, 0.8415, 0.9105, 0.9093, 0.9105, 0.8415, 0.9105, 0.8506, 0.8766, 0.9093, 0.9105, 0.8506, 0.8766, 0.8754, 0.8518, 0.9093, 0.9105, 0.8754, 0.8518, 0.9093, 0.8427, 0.9093, 0.9105, 0.9093, 0.8427, 0.9431, 0.8518, 0.9093, 0.9105, 0.03711, 0.9031, 0.03711, 0.9275, 0.03127, 0.9031, 0.03127, 0.9031, 0.03711, 0.9275, 0.03127, 0.9275, 0.03127, 0.9519, 0.03127, 0.9275, 0.03711, 0.9275, 0.03711, 0.9519, 0.03127, 0.9519, 0.03711, 0.9275, 0.03127, 0.9763, 0.03127, 0.9519, 0.03711, 0.9519, 0.03711, 0.9763, 0.03127, 0.9763, 0.03711, 0.9519, 0.03711, 0.6833, 0.03711, 0.7077, 0.03127, 0.6833, 0.03127, 0.7077, 0.03127, 0.6833, 0.03711, 0.7077, 0.03711, 0.7077, 0.03711, 0.7321, 0.03127, 0.7077, 0.03127, 0.7321, 0.03127, 0.7077, 0.03711, 0.7321, 0.03127, 0.7565, 0.03127, 0.7321, 0.03711, 0.7321, 0.03711, 0.7565, 0.03127, 0.7565, 0.03711, 0.7321, 0.03711, 0.7565, 0.03711, 0.781, 0.03127, 0.7565, 0.03127, 0.7565, 0.03711, 0.781, 0.03127, 0.781, 0.03127, 0.8054, 0.03127, 0.781, 0.03711, 0.781, 0.03711, 0.8054, 0.03127, 0.8054, 0.03711, 0.781, 0.03127, 0.8298, 0.03127, 0.8054, 0.03711, 0.8054, 0.03711, 0.8298, 0.03127, 0.8298, 0.03711, 0.8054, 0.03711, 0.8298, 0.03711, 0.8542, 0.03127, 0.8298, 0.03127, 0.8298, 0.03711, 0.8542, 0.03127, 0.8542, 0.03127, 0.8787, 0.03127, 0.8542, 0.03711, 0.8542, 0.03711, 0.8787, 0.03127, 0.8787, 0.03711, 0.8542, 0.03127, 0.9031, 0.03127, 0.8787, 0.03711, 0.8787, 0.03711, 0.9031, 0.03127, 0.9031, 0.03711, 0.8787])
me_security_camera_reference.materials.append(mat_security_camera)
me_security_camera_reference.use_remesh_fix_poles = True
me_security_camera_reference.use_remesh_preserve_attributes = False
me_security_camera_reference.use_mirror_vertex_groups = False
me_security_camera_reference.update()
me_security_camera_reference.normals_split_custom_set([tuple(v) for v in zip(*[iter([4.381e-08, -1.0, -2.892e-08, 4.381e-08, -1.0, -4.239e-08, 4.381e-08, -1.0, -4.437e-08, 4.381e-08, -1.0, -4.239e-08, 4.381e-08, -1.0, -5.784e-08, 4.381e-08, -1.0, -4.437e-08, 0.0, 0.0, -1.0, -1.384e-09, 0.0, -1.0, -5.583e-10, 0.0, -1.0, -1.384e-09, 0.0, -1.0, -1.943e-09, 0.0, -1.0, -5.583e-10, 0.0, -1.0, -1.0, 0.0, 0.0, -1.0, 0.0, 0.0, -1.0, 1.591e-08, 0.0, -1.0, 0.0, 0.0, -1.0, 0.0, 0.0, -1.0, 1.591e-08, 0.0, -1.0, 0.0, 0.0, -1.0, 7.497e-08, 0.0, -1.0, 1.591e-08, 0.0, -1.0, 7.497e-08, 0.0, -1.0, 1.808e-07, 0.0, -1.0, 1.591e-08, 0.0, 1.0, 0.0, 0.0, 1.0, -1.423e-08, 0.0, 1.0, 0.0, 0.0, 1.0, 0.0, 0.0, 1.0, -1.423e-08, 0.0, 1.0, 0.0, 0.0, 1.0, 0.0, 0.0, 1.0, -1.423e-08, 0.0, 1.0, -8.638e-08, 0.0, 1.0, -1.423e-08, 0.0, 1.0, -2.035e-07, 0.0, 1.0, -8.638e-08, 0.0, 0.8152, 0.04256, 0.5776, 0.7534, -0.07253, -0.6535, 0.9265, -0.08253, -0.3672, 0.6569, 0.1653, 0.7356, 0.8152, 0.04256, 0.5776, 0.9265, -0.08253, -0.3672, 0.3241, 0.2074, 0.923, 0.3257, 0.139, 0.9352, 0.6569, 0.1653, 0.7356, 0.3257, 0.139, 0.9352, 0.8152, 0.04256, 0.5776, 0.6569, 0.1653, 0.7356, 0.3257, 0.139, 0.9352, 0.3259, -0.1043, 0.9396, 0.8152, 0.04256, 0.5776, 0.3259, -0.1043, 0.9396, 0.927, -0.04139, 0.3728, 0.8152, 0.04256, 0.5776, 0.8152, 0.04256, 0.5776, 0.927, -0.04139, 0.3728, 0.7534, -0.07253, -0.6535, 0.927, -0.04139, 0.3728, 0.7263, 0.101, -0.68, 0.7534, -0.07253, -0.6535, 0.9265, -0.08253, -0.3672, 0.7534, -0.07253, -0.6535, 0.3265, -0.2073, -0.9222, 0.7534, -0.07253, -0.6535, 0.3283, -0.1042, -0.9388, 0.3265, -0.2073, -0.9222, 0.3281, 0.06941, -0.9421, 0.3283, -0.1042, -0.9388, 0.7534, -0.07253, -0.6535, 0.7263, 0.101, -0.68, 0.3281, 0.06941, -0.9421, 0.7534, -0.07253, -0.6535, 0.7263, 0.101, -0.68, 0.3265, 0.2073, -0.9222, 0.3281, 0.06941, -0.9421, 0.9265, 0.08253, -0.3672, 0.3265, 0.2073, -0.9222, 0.7263, 0.101, -0.68, 0.927, -0.04139, 0.3728, 0.9265, 0.08253, -0.3672, 0.7263, 0.101, -0.68, 0.6568, -0.1653, 0.7357, 0.9265, 0.08253, -0.3672, 0.927, -0.04139, 0.3728, 0.3259, -0.1043, 0.9396, 0.6568, -0.1653, 0.7357, 0.927, -0.04139, 0.3728, 0.3241, -0.2074, 0.923, 0.6568, -0.1653, 0.7357, 0.3259, -0.1043, 0.9396, -4.381e-08, 1.0, 5.784e-08, -4.381e-08, 1.0, 4.437e-08, -4.381e-08, 1.0, 4.239e-08, -4.381e-08, 1.0, 4.437e-08, -4.381e-08, 1.0, 2.892e-08, -4.381e-08, 1.0, 4.239e-08, 0.0, -0.2193, 0.9757, -6.579e-08, -0.2193, 0.9757, -3.819e-09, -0.1103, 0.9939, -6.579e-08, -0.2193, 0.9757, -3.691e-08, -0.1103, 0.9939, -3.819e-09, -0.1103, 0.9939, -3.691e-08, -0.1103, 0.9939, -6.723e-08, 0.1103, 0.9939, -3.819e-09, -0.1103, 0.9939, -6.723e-08, 0.1103, 0.9939, 9.879e-08, 0.1103, 0.9939, -3.819e-09, -0.1103, 0.9939, 9.879e-08, 0.1103, 0.9939, -6.723e-08, 0.1103, 0.9939, 1.583e-07, 0.2193, 0.9757, -6.723e-08, 0.1103, 0.9939, -1.717e-07, 0.2193, 0.9757, 1.583e-07, 0.2193, 0.9757, -7.829e-09, 0.08956, 0.996, 3.432e-05, -0.08956, 0.996, -3.398e-05, -0.422, 0.9066, 3.432e-05, -0.08956, 0.996, -4.249e-05, -0.5755, 0.8178, -3.398e-05, -0.422, 0.9066, -3.398e-05, -0.422, 0.9066, -4.249e-05, -0.5755, 0.8178, -7.75e-09, -0.8178, 0.5755, -4.249e-05, -0.5755, 0.8178, -3.06e-05, -0.9066, 0.422, -7.75e-09, -0.8178, 0.5755, -7.75e-09, -0.8178, 0.5755, -3.06e-05, -0.9066, 0.422, 8.575e-06, -0.996, 0.08956, -3.06e-05, -0.9066, 0.422, 3.432e-05, -0.996, -0.08956, 8.575e-06, -0.996, 0.08956, 8.575e-06, -0.996, 0.08956, 3.432e-05, -0.996, -0.08956, 4.249e-05, -0.9066, -0.422, 3.432e-05, -0.996, -0.08956, 7.75e-09, -0.8178, -0.5755, 4.249e-05, -0.9066, -0.422, 4.249e-05, -0.9066, -0.422, 7.75e-09, -0.8178, -0.5755, -7.75e-09, -0.5755, -0.8178, 7.75e-09, -0.8178, -0.5755, -3.06e-05, -0.422, -0.9066, -7.75e-09, -0.5755, -0.8178, -7.829e-09, -0.08956, -0.996, -7.75e-09, -0.5755, -0.8178, -3.06e-05, -0.422, -0.9066, 7.829e-09, 0.08956, -0.996, -7.829e-09, -0.08956, -0.996, -3.06e-05, -0.422, -0.9066, -7.829e-09, -0.08956, -0.996, 7.829e-09, 0.08956, -0.996, -7.75e-09, 0.422, -0.9066, 7.829e-09, 0.08956, -0.996, 7.75e-09, 0.5755, -0.8178, -7.75e-09, 0.422, -0.9066, -7.75e-09, 0.422, -0.9066, 7.75e-09, 0.5755, -0.8178, -7.75e-09, 0.8178, -0.5755, 7.75e-09, 0.5755, -0.8178, 1.189e-05, 0.9066, -0.422, -7.75e-09, 0.8178, -0.5755, -7.75e-09, 0.8178, -0.5755, 1.189e-05, 0.9066, -0.422, -7.829e-09, 0.996, -0.08956, 1.189e-05, 0.9066, -0.422, 7.829e-09, 0.996, 0.08956, -7.829e-09, 0.996, -0.08956, -7.829e-09, 0.996, -0.08956, 7.829e-09, 0.996, 0.08956, 3.398e-05, 0.9066, 0.422, 7.829e-09, 0.996, 0.08956, -3.398e-05, 0.8178, 0.5755, 3.398e-05, 0.9066, 0.422, 3.398e-05, 0.9066, 0.422, -3.398e-05, 0.8178, 0.5755, -7.75e-09, 0.5755, 0.8178, -3.398e-05, 0.8178, 0.5755, 7.75e-09, 0.422, 0.9066, -7.75e-09, 0.5755, 0.8178, -7.75e-09, 0.5755, 0.8178, 7.75e-09, 0.422, 0.9066, -7.829e-09, 0.08956, 0.996, 7.75e-09, 0.422, 0.9066, 3.432e-05, -0.08956, 0.996, -7.829e-09, 0.08956, 0.996, 0.0, 0.0, -1.0, 0.0, -2.456e-09, -1.0, 0.0, 0.5007, -0.8656, 0.0, -2.456e-09, -1.0, 0.0, 0.5007, -0.8656, 0.0, 0.5007, -0.8656, 0.0, 0.5007, -0.8656, 3.06e-05, 0.8178, -0.5755, 0.0, 0.5007, -0.8656, 3.06e-05, 0.8178, -0.5755, 7.751e-09, 0.9066, -0.422, 0.0, 0.5007, -0.8656, 3.06e-05, 0.8178, -0.5755, 0.0, 1.0, 9.826e-09, 7.751e-09, 0.9066, -0.422, 0.0, 1.0, 9.826e-09, 0.0, 1.0, 0.0, 7.751e-09, 0.9066, -0.422, 0.0, 1.0, 0.0, 0.0, 1.0, 9.826e-09, 0.0, 0.9066, 0.422, 0.0, 1.0, 9.826e-09, 0.0, 0.8178, 0.5755, 0.0, 0.9066, 0.422, 0.0, 0.9066, 0.422, 0.0, 0.8178, 0.5755, 0.0, 0.5755, 0.8178, 0.0, 0.8178, 0.5755, 0.0, 0.422, 0.9066, 0.0, 0.5755, 0.8178, 0.0, 0.08955, 0.996, 0.0, 0.5755, 0.8178, 0.0, 0.422, 0.9066, 0.0, -0.08955, 0.996, 0.0, 0.08955, 0.996, 0.0, 0.422, 0.9066, 0.0, 0.08955, 0.996, 0.0, -0.08955, 0.996, 0.0, -0.5007, 0.8656, 0.0, -0.08955, 0.996, 0.0, -0.5007, 0.8656, 0.0, -0.5007, 0.8656, 0.0, -0.5007, 0.8656, 7.725e-05, -0.8178, 0.5755, 0.0, -0.5007, 0.8656, 7.725e-05, -0.8178, 0.5755, 7.751e-09, -0.9066, 0.422, 0.0, -0.5007, 0.8656, 7.725e-05, -0.8178, 0.5755, 0.0, -1.0, 1.228e-08, 7.751e-09, -0.9066, 0.422, 0.0, -1.0, 1.228e-08, 0.0, -1.0, 0.0, 7.751e-09, -0.9066, 0.422, 0.0, -1.0, 0.0, 0.0, -1.0, 1.228e-08, 0.0, -0.8656, -0.5007, 0.0, -1.0, 1.228e-08, 0.0, -0.8656, -0.5007, 0.0, -0.8656, -0.5007, 0.0, -0.8656, -0.5007, -7.751e-09, -0.5755, -0.8178, 0.0, -0.8656, -0.5007, -7.751e-09, -0.5755, -0.8178, 7.751e-09, -0.422, -0.9066, 0.0, -0.8656, -0.5007, -7.751e-09, -0.5755, -0.8178, 0.0, -2.456e-09, -1.0, 7.751e-09, -0.422, -0.9066, 0.0, -2.456e-09, -1.0, 0.0, 0.0, -1.0, 7.751e-09, -0.422, -0.9066, 0.0, -0.08956, -0.996, 0.0, 0.08956, -0.996, 0.0, 0.422, -0.9066, 0.0, 0.08956, -0.996, 0.0, 0.5755, -0.8178, 0.0, 0.422, -0.9066, 0.0, 0.422, -0.9066, 0.0, 0.5755, -0.8178, 0.0, 0.8178, -0.5755, 0.0, 0.5755, -0.8178, 0.0, 0.9066, -0.422, 0.0, 0.8178, -0.5755, 0.0, 0.8178, -0.5755, 0.0, 0.9066, -0.422, 0.0, 0.996, -0.08956, 0.0, 0.9066, -0.422, 0.0, 0.996, 0.08956, 0.0, 0.996, -0.08956, 0.0, 0.996, -0.08956, 0.0, 0.996, 0.08956, 0.0, 0.9066, 0.422, 0.0, 0.996, 0.08956, 0.0, 0.8178, 0.5755, 0.0, 0.9066, 0.422, 0.0, 0.9066, 0.422, 0.0, 0.8178, 0.5755, 0.0, 0.5755, 0.8178, 0.0, 0.8178, 0.5755, 0.0, 0.422, 0.9066, 0.0, 0.5755, 0.8178, 0.0, 0.08956, 0.996, 0.0, 0.5755, 0.8178, 0.0, 0.422, 0.9066, 0.0, -0.08956, 0.996, 0.0, 0.08956, 0.996, 0.0, 0.422, 0.9066, 0.0, 0.08956, 0.996, 0.0, -0.08956, 0.996, 0.0, -0.5007, 0.8656, 0.0, -0.08956, 0.996, 0.0, -0.5007, 0.8656, 0.0, -0.5007, 0.8656, 0.0, -0.5007, 0.8656, 0.0, -0.8656, 0.5007, 0.0, -0.5007, 0.8656, 0.0, -0.8656, 0.5007, 0.0, -0.8656, 0.5007, 0.0, -0.5007, 0.8656, 0.0, -0.996, 0.08956, 0.0, -0.8656, 0.5007, 0.0, -0.8656, 0.5007, 0.0, -0.996, -0.08956, 0.0, -0.996, 0.08956, 0.0, -0.8656, 0.5007, 0.0, -0.996, 0.08956, 0.0, -0.996, -0.08956, 0.0, -0.9066, -0.422, 0.0, -0.996, -0.08956, 0.0, -0.8178, -0.5755, 0.0, -0.9066, -0.422, 0.0, -0.5755, -0.8178, 0.0, -0.9066, -0.422, 0.0, -0.8178, -0.5755, 0.0, -0.422, -0.9066, 0.0, -0.5755, -0.8178, 0.0, -0.8178, -0.5755, 0.0, -0.08956, -0.996, 0.0, -0.5755, -0.8178, 0.0, -0.422, -0.9066, 0.0, 0.08956, -0.996, 0.0, -0.08956, -0.996, 0.0, -0.422, -0.9066, -1.0, -9.377e-07, 0.0, -1.0, -1.169e-07, 0.0, -1.0, 0.0, 0.0, -1.0, 0.0, 0.0, -1.0, -9.377e-07, 0.0, -1.0, 0.0, 0.0, -1.0, 0.0, 0.0, -1.0, -8.794e-06, 0.0, -1.0, -9.377e-07, 0.0, -1.0, -1.05e-05, 0.0, -1.0, -9.377e-07, 0.0, -1.0, -8.794e-06, 0.0, -1.0, -5.846e-08, 0.0, -1.0, -1.05e-05, 0.0, -1.0, -8.794e-06, 0.0, -1.0, 0.0, 0.0, -1.0, -5.846e-08, 0.0, -1.0, -8.794e-06, 0.0, -1.0, 0.0, 0.0, -1.0, 2.787e-07, 0.0, -1.0, -5.846e-08, 0.0, -1.0, 1.051e-06, 0.0, -1.0, -5.846e-08, 0.0, -1.0, 2.787e-07, 0.0, -1.0, 2.787e-07, 0.0, -1.0, 4.007e-06, 0.0, -1.0, 1.051e-06, 0.0, -1.0, 4.668e-06, 0.0, -1.0, 1.051e-06, 0.0, -1.0, 4.007e-06, 0.0, -1.0, 4.007e-06, 0.0, -1.0, 0.0, 0.0, -1.0, 4.668e-06, 0.0, -1.0, 0.0, 0.0, -1.0, 4.668e-06, 0.0, -1.0, 0.0, 0.0, -1.0, 0.0, 0.0, -1.0, 0.0, 0.0, -1.0, 0.0, 0.0, -1.0, 9.377e-07, 0.0, -1.0, 0.0, 0.0, -1.0, 0.0, 0.0, -1.0, 0.0, 0.0, -1.0, 7.866e-06, 0.0, -1.0, 9.377e-07, 0.0, -1.0, 9.335e-06, 0.0, -1.0, 9.377e-07, 0.0, -1.0, 7.866e-06, 0.0, -1.0, 0.0, 0.0, -1.0, 9.335e-06, 0.0, -1.0, 7.866e-06, 0.0, -1.0, 0.0, 0.0, -1.0, 0.0, 0.0, -1.0, 7.866e-06, 0.0, -1.0, 0.0, 0.0, -1.0, 1.482e-07, 0.0, -1.0, 0.0, 0.0, -1.0, 0.0, 0.0, -1.0, 1.482e-07, 0.0, -1.0, -4.688e-07, 0.0, -1.0, 1.482e-07, 0.0, -1.0, -5.009e-06, 0.0, -1.0, -4.688e-07, 0.0, -1.0, -5.832e-06, 0.0, -1.0, -4.688e-07, 0.0, -1.0, -5.009e-06, 0.0, -1.0, -1.169e-07, 0.0, -1.0, -5.832e-06, 0.0, -1.0, -5.009e-06, 0.0, -1.0, 0.0, 0.0, -1.0, -1.169e-07, 0.0, -1.0, -5.009e-06, 0.0, 0.3241, -0.946, 0.0, 0.6569, -0.754, -4.172e-07, 0.3241, -0.946, -7.191e-08, 0.3241, -0.946, -7.191e-08, 0.6569, -0.754, -4.172e-07, 0.9262, -0.377, 1.312e-05, 0.6569, -0.754, -4.172e-07, 0.9265, 0.3764, 1.241e-06, 0.9262, -0.377, 1.312e-05, 0.9262, -0.377, 1.312e-05, 0.9265, 0.3764, 1.241e-06, 0.6583, 0.7528, -3.8e-06, 0.9265, 0.3764, 1.241e-06, 0.3265, 0.9452, 7.239e-08, 0.6583, 0.7528, -3.8e-06, 0.6583, 0.7528, -3.8e-06, 0.3265, 0.9452, 7.239e-08, 0.3265, 0.9452, 9.801e-08, 0.3241, 0.0, -0.946, 0.3241, 0.0, -0.946, 0.6569, 1.309e-06, -0.754, 0.3241, 0.0, -0.946, 0.9262, 3.964e-06, -0.377, 0.6569, 1.309e-06, -0.754, 0.6569, 1.309e-06, -0.754, 0.9262, 3.964e-06, -0.377, 0.8144, 1.454e-05, 0.5803, 0.9262, 3.964e-06, -0.377, 0.8144, -6.951e-06, 0.5803, 0.8144, 1.454e-05, 0.5803, 0.8144, -6.951e-06, 0.5803, 0.3265, 0.0, 0.9452, 0.8144, 1.454e-05, 0.5803, 0.3265, 0.0, 0.9452, 0.3265, 0.0, 0.9452, 0.8144, 1.454e-05, 0.5803, 0.3241, 0.946, 0.0, 0.3241, 0.946, 7.191e-08, 0.6569, 0.754, 1.656e-06, 0.3241, 0.946, 7.191e-08, 0.9262, 0.377, 2.465e-05, 0.6569, 0.754, 1.656e-06, 0.6569, 0.754, 1.656e-06, 0.9262, 0.377, 2.465e-05, 0.9265, -0.3764, 5.066e-07, 0.9262, 0.377, 2.465e-05, 0.6583, -0.7528, 1.109e-05, 0.9265, -0.3764, 5.066e-07, 0.9265, -0.3764, 5.066e-07, 0.6583, -0.7528, 1.109e-05, 0.3265, -0.9452, -9.384e-08, 0.6583, -0.7528, 1.109e-05, 0.3265, -0.9452, 0.0, 0.3265, -0.9452, -9.384e-08, 0.0, -0.08958, -0.996, 0.0, 0.08958, -0.996, 0.0, 0.5007, -0.8656, 0.0, 0.08958, -0.996, 0.0, 0.5007, -0.8656, 0.0, 0.5007, -0.8656, 0.0, 0.5007, -0.8656, -2.267e-07, 0.8656, -0.5007, 0.0, 0.5007, -0.8656, -2.267e-07, 0.8656, -0.5007, 0.0, 0.8656, -0.5007, 0.0, 0.5007, -0.8656, 0.0, 0.8656, -0.5007, -2.267e-07, 0.8656, -0.5007, -7.929e-07, 0.996, -0.08958, -2.267e-07, 0.8656, -0.5007, -7.661e-07, 0.996, 0.08958, -7.929e-07, 0.996, -0.08958, -7.929e-07, 0.996, -0.08958, -7.661e-07, 0.996, 0.08958, -2.53e-07, 0.8656, 0.5007, -7.661e-07, 0.996, 0.08958, 0.0, 0.8656, 0.5007, -2.53e-07, 0.8656, 0.5007, 0.0, 0.8656, 0.5007, -3.374e-07, 0.5007, 0.8656, -2.53e-07, 0.8656, 0.5007, -3.374e-07, 0.5007, 0.8656, 0.0, 0.5007, 0.8656, -2.53e-07, 0.8656, 0.5007, 3.444e-07, 0.08958, 0.996, 0.0, 0.5007, 0.8656, -3.374e-07, 0.5007, 0.8656, -3.444e-07, -0.08958, 0.996, 3.444e-07, 0.08958, 0.996, -3.374e-07, 0.5007, 0.8656, 3.444e-07, 0.08958, 0.996, -3.444e-07, -0.08958, 0.996, 3.374e-07, -0.5007, 0.8656, -3.444e-07, -0.08958, 0.996, 0.0, -0.5007, 0.8656, 3.374e-07, -0.5007, 0.8656, 0.0, -0.5007, 0.8656, 2.371e-07, -0.8656, 0.5007, 3.374e-07, -0.5007, 0.8656, 2.371e-07, -0.8656, 0.5007, 0.0, -0.8656, 0.5007, 3.374e-07, -0.5007, 0.8656, 0.0, -0.8656, 0.5007, 2.371e-07, -0.8656, 0.5007, 6.244e-07, -0.996, 0.08958, 2.371e-07, -0.8656, 0.5007, 6.943e-07, -0.996, -0.08958, 6.244e-07, -0.996, 0.08958, 6.244e-07, -0.996, 0.08958, 6.943e-07, -0.996, -0.08958, 1.687e-07, -0.8656, -0.5007, 6.943e-07, -0.996, -0.08958, 0.0, -0.8656, -0.5007, 1.687e-07, -0.8656, -0.5007, 0.0, -0.8656, -0.5007, 0.0, -0.5007, -0.8656, 1.687e-07, -0.8656, -0.5007, 0.0, -0.5007, -0.8656, 0.0, -0.5007, -0.8656, 1.687e-07, -0.8656, -0.5007, 0.0, -0.5007, -0.8656, 0.0, -0.5007, -0.8656, 0.0, -0.08958, -0.996, 0.0, -0.5007, -0.8656, 0.0, 0.08958, -0.996, 0.0, -0.08958, -0.996, 0.0, 1.965e-08, -1.0, 0.0, -4.913e-09, -1.0, 0.0, 0.5007, -0.8656, 0.0, -4.913e-09, -1.0, 0.0, 0.5007, -0.8656, 0.0, 0.5007, -0.8656, 0.0, 0.5007, -0.8656, 3.06e-05, 0.8178, -0.5755, 0.0, 0.5007, -0.8656, 3.06e-05, 0.8178, -0.5755, 7.752e-09, 0.9066, -0.422, 0.0, 0.5007, -0.8656, 3.06e-05, 0.8178, -0.5755, 0.0, 1.0, 1.818e-07, 7.752e-09, 0.9066, -0.422, 0.0, 1.0, 1.818e-07, 0.0, 1.0, 1.67e-07, 7.752e-09, 0.9066, -0.422, 0.0, 1.0, 1.67e-07, 0.0, 1.0, 1.818e-07, -1.708e-07, 0.8656, 0.5007, 0.0, 1.0, 1.818e-07, 0.0, 0.8656, 0.5007, -1.708e-07, 0.8656, 0.5007, 0.0, 0.8656, 0.5007, -2.437e-07, 0.5007, 0.8656, -1.708e-07, 0.8656, 0.5007, -2.437e-07, 0.5007, 0.8656, -4.709e-07, 0.5007, 0.8656, -1.708e-07, 0.8656, 0.5007, -5.758e-08, 0.08957, 0.996, -4.709e-07, 0.5007, 0.8656, -2.437e-07, 0.5007, 0.8656, 0.0, -0.08957, 0.996, -5.758e-08, 0.08957, 0.996, -2.437e-07, 0.5007, 0.8656, -5.758e-08, 0.08957, 0.996, 0.0, -0.08957, 0.996, 0.0, -0.5007, 0.8656, 0.0, -0.08957, 0.996, 0.0, -0.5007, 0.8656, 0.0, -0.5007, 0.8656, 0.0, -0.5007, 0.8656, -7.752e-09, -0.8178, 0.5755, 0.0, -0.5007, 0.8656, -7.752e-09, -0.8178, 0.5755, 7.752e-09, -0.9066, 0.422, 0.0, -0.5007, 0.8656, -7.752e-09, -0.8178, 0.5755, 1.47e-07, -1.0, 8.843e-08, 7.752e-09, -0.9066, 0.422, 1.47e-07, -1.0, 8.843e-08, 0.0, -1.0, 9.826e-09, 7.752e-09, -0.9066, 0.422, 0.0, -1.0, 9.826e-09, 1.47e-07, -1.0, 8.843e-08, 2.493e-07, -0.8656, -0.5007, 1.47e-07, -1.0, 8.843e-08, 4.817e-07, -0.8656, -0.5007, 2.493e-07, -0.8656, -0.5007, 4.817e-07, -0.8656, -0.5007, -3.39e-05, -0.5755, -0.8178, 2.493e-07, -0.8656, -0.5007, -3.39e-05, -0.5755, -0.8178, 7.752e-09, -0.422, -0.9066, 2.493e-07, -0.8656, -0.5007, -3.39e-05, -0.5755, -0.8178, 0.0, -4.913e-09, -1.0, 7.752e-09, -0.422, -0.9066, 0.0, -4.913e-09, -1.0, 0.0, 1.965e-08, -1.0, 7.752e-09, -0.422, -0.9066, 0.0, 0.0, 1.0, 0.0, -2.456e-09, 1.0, 0.0, 0.5007, 0.8656, 0.0, -2.456e-09, 1.0, 0.0, 0.5007, 0.8656, 0.0, 0.5007, 0.8656, 0.0, 0.5007, 0.8656, 7.752e-09, 0.8178, 0.5755, 0.0, 0.5007, 0.8656, 7.752e-09, 0.8178, 0.5755, -7.752e-09, 0.9066, 0.422, 0.0, 0.5007, 0.8656, 7.752e-09, 0.8178, 0.5755, 7.831e-09, 0.996, 0.08957, -7.752e-09, 0.9066, 0.422, 7.831e-09, 0.996, 0.08957, -7.831e-09, 0.996, -0.08957, -7.752e-09, 0.9066, 0.422, 7.831e-09, 0.996, 0.08957, 7.752e-09, 0.9066, -0.422, -7.831e-09, 0.996, -0.08957, 7.752e-09, 0.9066, -0.422, -7.752e-09, 0.8178, -0.5755, -7.831e-09, 0.996, -0.08957, 7.752e-09, 0.9066, -0.422, 7.752e-09, 0.5755, -0.8178, -7.752e-09, 0.8178, -0.5755, 7.752e-09, 0.5755, -0.8178, 4.251e-05, 0.422, -0.9066, -7.752e-09, 0.8178, -0.5755, 7.752e-09, 0.5755, -0.8178, 7.831e-09, 0.08957, -0.996, 4.251e-05, 0.422, -0.9066, 7.831e-09, 0.08957, -0.996, -7.831e-09, -0.08957, -0.996, 4.251e-05, 0.422, -0.9066, 7.831e-09, 0.08957, -0.996, 7.752e-09, -0.422, -0.9066, -7.831e-09, -0.08957, -0.996, 7.752e-09, -0.422, -0.9066, 4.251e-05, -0.5755, -0.8178, -7.831e-09, -0.08957, -0.996, 7.752e-09, -0.422, -0.9066, 3.399e-05, -0.8178, -0.5755, 4.251e-05, -0.5755, -0.8178, 3.399e-05, -0.8178, -0.5755, 8.491e-06, -0.9066, -0.422, 4.251e-05, -0.5755, -0.8178, 3.399e-05, -0.8178, -0.5755, 7.831e-09, -0.996, -0.08957, 8.491e-06, -0.9066, -0.422, 7.831e-09, -0.996, -0.08957, -3.433e-05, -0.996, 0.08957, 8.491e-06, -0.9066, -0.422, 7.831e-09, -0.996, -0.08957, 7.752e-09, -0.9066, 0.422, -3.433e-05, -0.996, 0.08957, 7.752e-09, -0.9066, 0.422, -4.251e-05, -0.8178, 0.5755, -3.433e-05, -0.996, 0.08957, 7.752e-09, -0.9066, 0.422, -8.491e-06, -0.5755, 0.8178, -4.251e-05, -0.8178, 0.5755, -8.491e-06, -0.5755, 0.8178, -7.752e-09, -0.422, 0.9066, -4.251e-05, -0.8178, 0.5755, -8.491e-06, -0.5755, 0.8178, 0.0, -2.456e-09, 1.0, -7.752e-09, -0.422, 0.9066, 0.0, -2.456e-09, 1.0, 0.0, 0.0, 1.0, -7.752e-09, -0.422, 0.9066, 1.0, -2.023e-06, 0.0, 1.0, 0.0, 0.0, 1.0, -2.692e-06, 0.0, 1.0, 0.0, 0.0, 1.0, -2.692e-06, 0.0, 1.0, 0.0, 0.0, 1.0, 0.0, 0.0, 1.0, 0.0, 0.0, 1.0, 0.0, 0.0, 1.0, 3.347e-07, 0.0, 1.0, 0.0, 0.0, 1.0, 0.0, 0.0, 1.0, 0.0, 0.0, 1.0, 2.023e-06, 0.0, 1.0, 3.347e-07, 0.0, 1.0, 2.692e-06, 0.0, 1.0, 3.347e-07, 0.0, 1.0, 2.023e-06, 0.0, 1.0, 2.023e-06, 0.0, 1.0, 0.0, 0.0, 1.0, 2.692e-06, 0.0, 1.0, 0.0, 0.0, 1.0, 2.692e-06, 0.0, 1.0, 0.0, 0.0, 1.0, 0.0, 0.0, 1.0, 0.0, 0.0, 1.0, 0.0, 0.0, 1.0, -3.347e-07, 0.0, 1.0, 0.0, 0.0, 1.0, 0.0, 0.0, 1.0, 0.0, 0.0, 1.0, -2.023e-06, 0.0, 1.0, -3.347e-07, 0.0, 1.0, -2.692e-06, 0.0, 1.0, -3.347e-07, 0.0, 1.0, -2.023e-06, 0.0, 0.9011, 0.3755, 0.2168, 1.0, 0.0, 4.134e-07, 0.9011, 0.3755, -0.2168, 0.9011, 0.3755, -0.2168, 1.0, 0.0, 4.134e-07, 0.9011, -1.657e-06, -0.4336, 0.9011, -1.657e-06, -0.4336, 1.0, 0.0, 4.134e-07, 0.9011, -0.3755, -0.2168, 0.9011, -0.3755, -0.2168, 1.0, 0.0, 4.134e-07, 0.9011, -0.3755, 0.2168, 0.9011, -0.3755, 0.2168, 1.0, 0.0, 4.134e-07, 0.9011, 1.671e-06, 0.4336, 0.9011, 1.671e-06, 0.4336, 1.0, 0.0, 4.134e-07, 0.9011, 0.3755, 0.2168, -0.9659, -0.2588, 0.0, -0.9071, -0.421, 4.776e-06, -0.9659, -0.2588, 0.0, -0.9071, -0.421, -7.424e-06, -0.8181, -0.5751, 7.779e-09, -0.9659, -0.2588, 0.0, -0.9071, -0.421, -7.424e-06, -0.5751, -0.8181, -3.411e-05, -0.8181, -0.5751, 7.779e-09, -0.5751, -0.8181, -3.411e-05, -0.421, -0.9071, -8.521e-06, -0.8181, -0.5751, 7.779e-09, -0.5751, -0.8181, -3.411e-05, -0.08898, -0.996, -7.779e-09, -0.421, -0.9071, -8.521e-06, -0.08898, -0.996, -7.779e-09, 0.08898, -0.996, 7.779e-09, -0.421, -0.9071, -8.521e-06, -0.08898, -0.996, -7.779e-09, 0.421, -0.9071, 3.411e-05, 0.08898, -0.996, 7.779e-09, 0.421, -0.9071, 3.411e-05, 0.5751, -0.8181, 7.779e-09, 0.08898, -0.996, 7.779e-09, 0.421, -0.9071, 3.411e-05, 0.8181, -0.5751, -7.779e-09, 0.5751, -0.8181, 7.779e-09, 0.8181, -0.5751, -7.779e-09, 0.9071, -0.421, -3.411e-05, 0.5751, -0.8181, 7.779e-09, 0.8181, -0.5751, -7.779e-09, 0.996, -0.08898, -7.779e-09, 0.9071, -0.421, -3.411e-05, 0.996, -0.08898, -7.779e-09, 0.996, 0.08898, 7.779e-09, 0.9071, -0.421, -3.411e-05, 0.996, -0.08898, -7.779e-09, 0.9071, 0.421, -7.779e-09, 0.996, 0.08898, 7.779e-09, 0.9071, 0.421, -7.779e-09, 0.8181, 0.5751, 7.779e-09, 0.996, 0.08898, 7.779e-09, 0.9071, 0.421, -7.779e-09, 0.5751, 0.8181, -3.411e-05, 0.8181, 0.5751, 7.779e-09, 0.5751, 0.8181, -3.411e-05, 0.421, 0.9071, -8.521e-06, 0.8181, 0.5751, 7.779e-09, 0.5751, 0.8181, -3.411e-05, 0.08898, 0.996, -7.779e-09, 0.421, 0.9071, -8.521e-06, 0.08898, 0.996, -7.779e-09, -0.08898, 0.996, 7.779e-09, 0.421, 0.9071, -8.521e-06, 0.08898, 0.996, -7.779e-09, -0.421, 0.9071, 3.411e-05, -0.08898, 0.996, 7.779e-09, -0.421, 0.9071, 3.411e-05, -0.5751, 0.8181, 7.779e-09, -0.08898, 0.996, 7.779e-09, -0.421, 0.9071, 3.411e-05, -0.8181, 0.5751, -7.779e-09, -0.5751, 0.8181, 7.779e-09, -0.8181, 0.5751, -7.779e-09, -0.9071, 0.421, -3.411e-05, -0.5751, 0.8181, 7.779e-09, -0.8181, 0.5751, -7.779e-09, -0.9659, 0.2588, 0.0, -0.9071, 0.421, -3.411e-05, -0.9659, 0.2588, 0.0, -0.9659, 0.2588, 0.0, -0.9071, 0.421, -3.411e-05, 1.0, 0.0, 0.0, 1.0, 3.903e-06, 0.0, 1.0, 1.577e-07, 0.0, 1.0, 2.726e-06, 0.0, 1.0, 1.577e-07, 0.0, 1.0, 3.903e-06, 0.0, 1.0, 3.903e-06, 0.0, 1.0, -2.808e-06, 0.0, 1.0, 2.726e-06, 0.0, 1.0, -4.5e-06, 0.0, 1.0, 2.726e-06, 0.0, 1.0, -2.808e-06, 0.0, 1.0, 0.0, 0.0, 1.0, -4.5e-06, 0.0, 1.0, -2.808e-06, 0.0, 1.0, 2.174e-14, 0.0, 1.0, 0.0, 0.0, 1.0, -2.808e-06, 0.0, 1.0, 2.174e-14, 0.0, 1.0, 1.002e-06, 0.0, 1.0, 0.0, 0.0, 1.0, 0.0, 0.0, 1.0, 1.002e-06, 0.0, 1.0, 2.25e-06, 0.0, 1.0, -7.964e-07, 0.0, 1.0, 2.25e-06, 0.0, 1.0, 1.002e-06, 0.0, 1.0, -2.097e-06, 0.0, 1.0, -7.964e-07, 0.0, 1.0, 1.002e-06, 0.0, 1.0, 1.577e-07, 0.0, 1.0, -7.964e-07, 0.0, 1.0, -2.097e-06, 0.0, 1.0, 0.0, 0.0, 1.0, 1.577e-07, 0.0, 1.0, -2.097e-06, 0.0, 1.0, 0.0, 0.0, 1.0, -2.19e-06, 0.0, 1.0, 1.577e-07, 0.0, 1.0, 1.577e-07, 0.0, 1.0, -2.19e-06, 0.0, 1.0, -2.248e-06, 0.0, 1.0, -2.96e-06, 0.0, 1.0, -2.248e-06, 0.0, 1.0, -2.19e-06, 0.0, 1.0, -2.753e-06, 0.0, 1.0, -2.96e-06, 0.0, 1.0, -2.19e-06, 0.0, 1.0, -8.057e-13, 0.0, 1.0, -2.96e-06, 0.0, 1.0, -2.753e-06, 0.0, 1.0, -1e-12, 0.0, 1.0, -8.057e-13, 0.0, 1.0, -2.753e-06, 0.0, 1.0, -1e-12, 0.0, 1.0, 6.661e-07, 0.0, 1.0, -8.057e-13, 0.0, 1.0, -8.057e-13, 0.0, 1.0, 6.661e-07, 0.0, 1.0, -2.306e-09, 0.0, 1.0, 4.323e-06, 0.0, 1.0, -2.306e-09, 0.0, 1.0, 6.661e-07, 0.0, 1.0, 4.806e-06, 0.0, 1.0, 4.323e-06, 0.0, 1.0, 6.661e-07, 0.0, 1.0, 1.577e-07, 0.0, 1.0, 4.323e-06, 0.0, 1.0, 4.806e-06, 0.0, 1.0, 0.0, 0.0, 1.0, 1.577e-07, 0.0, 1.0, 4.806e-06, 0.0, 0.8053, 0.5928, 5.55e-09, 0.804, 0.5391, 0.251, 0.8053, 0.5928, 6.139e-08, 0.8053, 0.5928, 6.139e-08, 0.804, 0.5391, 0.251, 0.8039, 0.4864, 0.3423, 0.804, 0.5391, 0.251, 0.8051, 0.297, 0.5135, 0.8039, 0.4864, 0.3423, 0.8039, 0.4864, 0.3423, 0.8051, 0.297, 0.5135, 0.8051, 0.2971, 0.5134, 0.8053, -3.387e-08, 0.5928, 0.8051, 0.2971, 0.5134, 0.8051, 0.297, 0.5135, 0.8053, 0.0, 0.5928, 0.8053, -3.387e-08, 0.5928, 0.8051, 0.297, 0.5135, 0.8053, 0.0, 0.5928, 0.804, -0.251, 0.5391, 0.8053, -3.387e-08, 0.5928, 0.8053, -3.387e-08, 0.5928, 0.804, -0.251, 0.5391, 0.8039, -0.3423, 0.4864, 0.804, -0.251, 0.5391, 0.8051, -0.5135, 0.297, 0.8039, -0.3423, 0.4864, 0.8051, -0.5135, 0.297, 0.8051, -0.5134, 0.2971, 0.8039, -0.3423, 0.4864, 0.8053, -0.5928, -1.672e-07, 0.8051, -0.5134, 0.2971, 0.8051, -0.5135, 0.297, 0.8053, -0.5928, -1.61e-07, 0.8053, -0.5928, -1.672e-07, 0.8051, -0.5135, 0.297, 0.8053, -0.5928, -1.61e-07, 0.804, -0.5391, -0.251, 0.8053, -0.5928, -1.672e-07, 0.8053, -0.5928, -1.672e-07, 0.804, -0.5391, -0.251, 0.8039, -0.4864, -0.3423, 0.804, -0.5391, -0.251, 0.8051, -0.297, -0.5135, 0.8039, -0.4864, -0.3423, 0.8051, -0.297, -0.5135, 0.8051, -0.2971, -0.5134, 0.8039, -0.4864, -0.3423, 0.8053, -5.504e-08, -0.5928, 0.8051, -0.2971, -0.5134, 0.8051, -0.297, -0.5135, 0.8053, -4.995e-08, -0.5928, 0.8053, -5.504e-08, -0.5928, 0.8051, -0.297, -0.5135, 0.8053, -4.995e-08, -0.5928, 0.804, 0.251, -0.5391, 0.8053, -5.504e-08, -0.5928, 0.8053, -5.504e-08, -0.5928, 0.804, 0.251, -0.5391, 0.8039, 0.3423, -0.4864, 0.804, 0.251, -0.5391, 0.8051, 0.5135, -0.297, 0.8039, 0.3423, -0.4864, 0.8051, 0.5135, -0.297, 0.8051, 0.5134, -0.2971, 0.8039, 0.3423, -0.4864, 0.8053, 0.5928, 6.139e-08, 0.8051, 0.5134, -0.2971, 0.8051, 0.5135, -0.297, 0.8053, 0.5928, 5.55e-09, 0.8053, 0.5928, 6.139e-08, 0.8051, 0.5135, -0.297, 1.0, 0.0, 0.0, 1.0, -4.657e-07, 0.0, 1.0, -1.093e-07, 0.0, 1.0, -1.093e-07, 0.0, 1.0, -4.657e-07, 0.0, 1.0, -6.181e-07, 0.0, 1.0, -4.657e-07, 0.0, 1.0, 1.278e-07, 0.0, 1.0, -6.181e-07, 0.0, 1.0, -6.181e-07, 0.0, 1.0, 1.278e-07, 0.0, 1.0, 0.0, 0.0, 1.0, 0.0, 0.0, 1.0, 0.0, 0.0, 1.0, 1.278e-07, 0.0, 1.0, -1.304e-13, 0.0, 1.0, 0.0, 0.0, 1.0, 1.278e-07, 0.0, 1.0, -1.304e-13, 0.0, 1.0, -1.278e-07, 0.0, 1.0, 0.0, 0.0, 1.0, 0.0, 0.0, 1.0, -1.278e-07, 0.0, 1.0, -1.095e-07, 0.0, 1.0, -1.278e-07, 0.0, 1.0, -4.655e-07, 0.0, 1.0, -1.095e-07, 0.0, 1.0, -1.095e-07, 0.0, 1.0, -4.655e-07, 0.0, 1.0, -6.193e-07, 0.0, 1.0, -4.655e-07, 0.0, 1.0, 0.0, 0.0, 1.0, -6.193e-07, 0.0, 1.0, -6.193e-07, 0.0, 1.0, 0.0, 0.0, 1.0, 1.093e-07, 0.0, 1.0, 0.0, 0.0, 1.0, 4.598e-06, 0.0, 1.0, 1.093e-07, 0.0, 1.0, 1.093e-07, 0.0, 1.0, 4.598e-06, 0.0, 1.0, 3.365e-06, 0.0, 1.0, 4.598e-06, 0.0, 1.0, -1.77e-06, 0.0, 1.0, 3.365e-06, 0.0, 1.0, 3.365e-06, 0.0, 1.0, -1.77e-06, 0.0, 1.0, -3.716e-06, 0.0, 1.0, -1.77e-06, 0.0, 1.0, 7.743e-07, 0.0, 1.0, -3.716e-06, 0.0, 1.0, -3.716e-06, 0.0, 1.0, 7.743e-07, 0.0, 1.0, 4.188e-07, 0.0, 1.0, 7.743e-07, 0.0, 1.0, -7.396e-07, 0.0, 1.0, 4.188e-07, 0.0, 1.0, 4.188e-07, 0.0, 1.0, -7.396e-07, 0.0, 1.0, -1.127e-06, 0.0, 1.0, -7.396e-07, 0.0, 1.0, 4.655e-07, 0.0, 1.0, -1.127e-06, 0.0, 1.0, -1.127e-06, 0.0, 1.0, 4.655e-07, 0.0, 1.0, 6.193e-07, 0.0, 1.0, 4.655e-07, 0.0, 1.0, 0.0, 0.0, 1.0, 6.193e-07, 0.0, 1.0, 6.193e-07, 0.0, 1.0, 0.0, 0.0, 1.0, -1.093e-07, 0.0, 0.523, 0.8489, -0.07635, 0.5227, 0.7729, 0.3598, 0.523, 0.8489, 0.07636, 0.5226, 0.6972, 0.4907, 0.523, 0.8489, 0.07636, 0.5227, 0.7729, 0.3598, 0.5227, 0.7729, 0.3598, 0.5242, 0.4264, 0.7372, 0.5226, 0.6972, 0.4907, 0.5242, 0.4265, 0.7371, 0.5226, 0.6972, 0.4907, 0.5242, 0.4264, 0.7372, 0.5245, -5.148e-08, 0.8514, 0.5242, 0.4265, 0.7371, 0.5242, 0.4264, 0.7372, 0.5245, 0.0, 0.8514, 0.5245, -5.148e-08, 0.8514, 0.5242, 0.4264, 0.7372, 0.5245, 0.0, 0.8514, 0.5242, -0.4264, 0.7372, 0.5245, -5.148e-08, 0.8514, 0.5245, -5.148e-08, 0.8514, 0.5242, -0.4264, 0.7372, 0.5242, -0.4265, 0.7371, 0.5226, -0.6972, 0.4907, 0.5242, -0.4265, 0.7371, 0.5242, -0.4264, 0.7372, 0.5227, -0.7729, 0.3598, 0.5226, -0.6972, 0.4907, 0.5242, -0.4264, 0.7372, 0.5245, -0.8514, 1.209e-07, 0.5226, -0.6972, 0.4907, 0.5227, -0.7729, 0.3598, 0.5245, -0.8514, 0.0, 0.5245, -0.8514, 1.209e-07, 0.5227, -0.7729, 0.3598, 0.5245, -0.8514, 0.0, 0.5242, -0.7372, -0.4264, 0.5245, -0.8514, 1.209e-07, 0.5242, -0.7371, -0.4265, 0.5245, -0.8514, 1.209e-07, 0.5242, -0.7372, -0.4264, 0.5226, -0.4907, -0.6972, 0.5242, -0.7371, -0.4265, 0.5242, -0.7372, -0.4264, 0.5227, -0.3598, -0.7729, 0.5226, -0.4907, -0.6972, 0.5242, -0.7372, -0.4264, 0.5245, 8.953e-09, -0.8514, 0.5226, -0.4907, -0.6972, 0.5227, -0.3598, -0.7729, 0.5245, 1.066e-08, -0.8514, 0.5245, 8.953e-09, -0.8514, 0.5227, -0.3598, -0.7729, 0.5245, 1.066e-08, -0.8514, 0.5227, 0.3598, -0.7729, 0.5245, 8.953e-09, -0.8514, 0.5226, 0.4907, -0.6972, 0.5245, 8.953e-09, -0.8514, 0.5227, 0.3598, -0.7729, 0.5227, 0.3598, -0.7729, 0.5226, 0.6972, -0.4907, 0.5226, 0.4907, -0.6972, 0.5227, 0.7729, -0.3598, 0.5226, 0.4907, -0.6972, 0.5226, 0.6972, -0.4907, 0.5226, 0.6972, -0.4907, 0.523, 0.8489, -0.07635, 0.5227, 0.7729, -0.3598, 0.523, 0.8489, 0.07636, 0.5227, 0.7729, -0.3598, 0.523, 0.8489, -0.07635, 1.0, 0.0, 0.0, 1.0, 1.634e-06, 0.0, 1.0, 9.099e-07, 0.0, 1.0, 1.634e-06, 0.0, 1.0, 3.64e-07, 0.0, 1.0, 9.099e-07, 0.0, 1.0, 3.64e-07, 0.0, 1.0, 0.0, 0.0, 1.0, 9.099e-07, 0.0, 1.0, 0.0, 0.0, 1.0, -1.599e-06, 0.0, 1.0, 9.099e-07, 0.0, 1.0, -1.599e-06, 0.0, 1.0, -1.333e-06, 0.0, 1.0, 9.099e-07, 0.0, 1.0, -1.333e-06, 0.0, 1.0, 0.0, 0.0, 1.0, 9.099e-07, 0.0, 1.0, 0.0, 0.0, 1.0, 0.0, 0.0, 1.0, 9.099e-07, 0.0, 1.0, 0.0, 0.0, 1.0, 0.0, 0.0, 1.0, 9.099e-07, 0.0, 1.0, 0.0, 0.0, 1.0, 9.942e-07, 0.0, 1.0, 9.099e-07, 0.0, 1.0, 9.942e-07, 0.0, 1.0, 9.885e-06, 0.0, 1.0, 9.099e-07, 0.0, 1.652e-08, -0.9449, 0.3273, 1.652e-08, -0.189, 0.982, 9.06e-05, -0.7559, 0.6547, 1.652e-08, -0.189, 0.982, -1.652e-08, 0.189, 0.982, 9.06e-05, -0.7559, 0.6547, 1.652e-08, -0.189, 0.982, 1.652e-08, 0.7559, 0.6547, -1.652e-08, 0.189, 0.982, 1.652e-08, 0.7559, 0.6547, -1.652e-08, 0.9449, 0.3273, -1.652e-08, 0.189, 0.982, 1.652e-08, 0.7559, 0.6547, 1.652e-08, 0.9449, -0.3273, -1.652e-08, 0.9449, 0.3273, 1.652e-08, 0.9449, -0.3273, -1.652e-08, 0.7559, -0.6547, -1.652e-08, 0.9449, 0.3273, 1.652e-08, 0.9449, -0.3273, 1.652e-08, 0.189, -0.982, -1.652e-08, 0.7559, -0.6547, 1.652e-08, 0.189, -0.982, 1.81e-05, -0.189, -0.982, -1.652e-08, 0.7559, -0.6547, 1.652e-08, 0.189, -0.982, -9.06e-05, -0.7559, -0.6547, 1.81e-05, -0.189, -0.982, -9.06e-05, -0.7559, -0.6547, -1.652e-08, -0.9449, -0.3273, 1.81e-05, -0.189, -0.982, -9.06e-05, -0.7559, -0.6547, 1.652e-08, -0.9449, 0.3273, -1.652e-08, -0.9449, -0.3273, 1.652e-08, -0.9449, 0.3273, 9.06e-05, -0.7559, 0.6547, -1.652e-08, -0.9449, -0.3273, 0.0, 0.0, -1.0, 0.0, 0.0, -1.0, 0.0, 0.0, -1.0, 0.0, 0.0, -1.0, 0.0, 0.0, -1.0, 0.0, 0.0, -1.0, 0.0, 0.0, -1.0, 0.0, 0.0, -1.0, 0.0, 0.0, -1.0, 0.0, 0.0, -1.0, 0.0, 0.0, -1.0, 0.0, 0.0, -1.0, 0.0, 0.0, -1.0, 0.0, 0.0, -1.0, 0.0, 0.0, -1.0, 0.0, 0.0, -1.0, 0.0, 0.0, -1.0, 0.0, 0.0, -1.0, 0.0, 0.0, -1.0, 0.0, 0.0, -1.0, 0.0, 0.0, -1.0, 0.0, 0.0, -1.0, 0.0, 0.0, -1.0, 0.0, 0.0, -1.0, 0.0, 0.0, -1.0, 0.0, 0.0, -1.0, 0.0, 0.0, -1.0, 0.0, 0.0, -1.0, 0.0, 0.0, -1.0, 0.0, 0.0, -1.0, 0.0, 0.0, -1.0, 0.0, 0.0, -1.0, 0.0, 0.0, -1.0, 0.0, 0.0, -1.0, 0.0, 0.0, -1.0, 0.0, 0.0, -1.0, 1.0, 0.0, 0.0, 1.0, 2.345e-06, 0.0, 1.0, 0.0, 0.0, 1.0, 0.0, 0.0, 1.0, 2.345e-06, 0.0, 1.0, 2.893e-06, 0.0, 1.0, 1.918e-06, 0.0, 1.0, 2.893e-06, 0.0, 1.0, 2.345e-06, 0.0, 1.0, 1.222e-06, 0.0, 1.0, 1.918e-06, 0.0, 1.0, 2.345e-06, 0.0, 1.0, -1.106e-06, 0.0, 1.0, 1.918e-06, 0.0, 1.0, 1.222e-06, 0.0, 1.0, 0.0, 0.0, 1.0, -1.106e-06, 0.0, 1.0, 1.222e-06, 0.0, 1.0, 0.0, 0.0, 1.0, -2.013e-05, 0.0, 1.0, -1.106e-06, 0.0, 1.0, -2.077e-05, 0.0, 1.0, -1.106e-06, 0.0, 1.0, -2.013e-05, 0.0, 1.0, -2.013e-05, 0.0, 1.0, -2.514e-06, 0.0, 1.0, -2.077e-05, 0.0, 1.0, -1.442e-06, 0.0, 1.0, -2.077e-05, 0.0, 1.0, -2.514e-06, 0.0, 1.0, 1.55e-14, 0.0, 1.0, -1.442e-06, 0.0, 1.0, -2.514e-06, 0.0, 1.0, 0.0, 0.0, 1.0, 1.55e-14, 0.0, 1.0, -2.514e-06, 0.0, 1.0, 0.0, 0.0, 1.0, -1.153e-06, 0.0, 1.0, 1.55e-14, 0.0, 1.0, 1.55e-14, 0.0, 1.0, -1.153e-06, 0.0, 1.0, -2.893e-06, 0.0, 1.0, 1.885e-05, 0.0, 1.0, -2.893e-06, 0.0, 1.0, -1.153e-06, 0.0, 1.0, 1.891e-05, 0.0, 1.0, 1.885e-05, 0.0, 1.0, -1.153e-06, 0.0, 1.0, 9.482e-07, 0.0, 1.0, 1.885e-05, 0.0, 1.0, 1.891e-05, 0.0, 1.0, 0.0, 0.0, 1.0, 9.482e-07, 0.0, 1.0, 1.891e-05, 0.0, 1.0, 0.0, 0.0, 1.0, -7.948e-07, 0.0, 1.0, 9.482e-07, 0.0, 1.0, 9.482e-07, 0.0, 1.0, -7.948e-07, 0.0, 1.0, 2.983e-09, 0.0, 1.0, -3.014e-06, 0.0, 1.0, 2.983e-09, 0.0, 1.0, -7.948e-07, 0.0, 1.0, -3.856e-06, 0.0, 1.0, -3.014e-06, 0.0, 1.0, -7.948e-07, 0.0, 1.0, 0.0, 0.0, 1.0, -3.014e-06, 0.0, 1.0, -3.856e-06, 0.0, 1.0, 0.0, 0.0, 1.0, 0.0, 0.0, 1.0, -3.856e-06, 0.0])] * 3)])
me_security_camera_physics = bpy.data.meshes.new('security_camera_physics')
me_security_camera_physics.from_pydata([(16.64, 1.794, 25.79), (-5.125, 1.794, 25.79), (16.64, -1.794, 25.79), (-5.125, -1.794, 25.79), (-5.125, 5.277, 25.0), (-5.125, 5.277, 0.766), (-5.125, -5.277, 25.0), (-5.125, -5.277, 0.766), (16.64, -5.277, 25.0), (16.64, 5.277, 25.0), (18.17, 4.752, 24.58), (18.17, 1.736, 25.26), (18.17, -1.736, 25.26), (18.17, -4.752, 24.58), (18.17, 4.752, 1.291), (18.17, -4.752, 1.291), (16.64, 5.277, 0.766), (16.64, -5.277, 0.766)], [], [(0, 1, 2), (1, 3, 2), (4, 5, 1), (1, 5, 3), (3, 5, 6), (6, 5, 7), (3, 8, 2), (3, 6, 8), (9, 0, 10), (0, 11, 10), (9, 4, 0), (0, 4, 1), (0, 2, 12), (12, 11, 0), (13, 11, 12), (13, 10, 11), (13, 14, 10), (13, 15, 14), (9, 10, 16), (10, 14, 16), (12, 2, 13), (4, 9, 16), (8, 15, 13), (8, 17, 15), (2, 8, 13), (5, 4, 16), (17, 8, 7), (8, 6, 7), (15, 17, 14), (14, 17, 16), (5, 17, 7), (17, 5, 16)])
me_security_camera_physics.polygons.foreach_set('use_smooth', [True] * 32)
_uv = me_security_camera_physics.uv_layers.new(name='UVMap')
_uv.uv.foreach_set('vector', [0.0, 0.0, 0.0, 0.0, 0.0, 0.0, 0.0, 0.0, 0.0, 0.0, 0.0, 0.0, 0.0, 0.0, 0.0, 0.0, 0.0, 0.0, 0.0, 0.0, 0.0, 0.0, 0.0, 0.0, 0.0, 0.0, 0.0, 0.0, 0.0, 0.0, 0.0, 0.0, 0.0, 0.0, 0.0, 0.0, 0.0, 0.0, 0.0, 0.0, 0.0, 0.0, 0.0, 0.0, 0.0, 0.0, 0.0, 0.0, 0.0, 0.0, 0.0, 0.0, 0.0, 0.0, 0.0, 0.0, 0.0, 0.0, 0.0, 0.0, 0.0, 0.0, 0.0, 0.0, 0.0, 0.0, 0.0, 0.0, 0.0, 0.0, 0.0, 0.0, 0.0, 0.0, 0.0, 0.0, 0.0, 0.0, 0.0, 0.0, 0.0, 0.0, 0.0, 0.0, 0.0, 0.0, 0.0, 0.0, 0.0, 0.0, 0.0, 0.0, 0.0, 0.0, 0.0, 0.0, 0.0, 0.0, 0.0, 0.0, 0.0, 0.0, 0.0, 0.0, 0.0, 0.0, 0.0, 0.0, 0.0, 0.0, 0.0, 0.0, 0.0, 0.0, 0.0, 0.0, 0.0, 0.0, 0.0, 0.0, 0.0, 0.0, 0.0, 0.0, 0.0, 0.0, 0.0, 0.0, 0.0, 0.0, 0.0, 0.0, 0.0, 0.0, 0.0, 0.0, 0.0, 0.0, 0.0, 0.0, 0.0, 0.0, 0.0, 0.0, 0.0, 0.0, 0.0, 0.0, 0.0, 0.0, 0.0, 0.0, 0.0, 0.0, 0.0, 0.0, 0.0, 0.0, 0.0, 0.0, 0.0, 0.0, 0.0, 0.0, 0.0, 0.0, 0.0, 0.0, 0.0, 0.0, 0.0, 0.0, 0.0, 0.0, 0.0, 0.0, 0.0, 0.0, 0.0, 0.0, 0.0, 0.0, 0.0, 0.0, 0.0, 0.0, 0.0, 0.0, 0.0, 0.0, 0.0, 0.0])
me_security_camera_physics.materials.append(mat_phy)
me_security_camera_physics.use_remesh_fix_poles = True
me_security_camera_physics.use_remesh_preserve_attributes = False
me_security_camera_physics.use_mirror_vertex_groups = False
me_security_camera_physics.update()
me_security_camera_physics.normals_split_custom_set([tuple(v) for v in zip(*[iter([-0.1435, -0.9892, 0.0285, -0.0587, -0.7983, -0.5994, 0.07772, -0.9967, 0.02167, -0.0587, -0.7983, -0.5994, 0.1154, -0.7778, -0.6178, 0.07772, -0.9967, 0.02167, -0.9875, -0.1374, -0.07655, -0.6041, 0.5261, -0.5985, -0.0587, -0.7983, -0.5994, -0.0587, -0.7983, -0.5994, -0.6041, 0.5261, -0.5985, 0.1154, -0.7778, -0.6178, 0.1154, -0.7778, -0.6178, -0.6041, 0.5261, -0.5985, 0.8366, -0.1165, -0.5353, 0.8366, -0.1165, -0.5353, -0.6041, 0.5261, -0.5985, 0.9508, 0.207, -0.2305, 0.1154, -0.7778, -0.6178, 0.9908, -0.1337, 0.0228, 0.07772, -0.9967, 0.02167, 0.1154, -0.7778, -0.6178, 0.8366, -0.1165, -0.5353, 0.9908, -0.1337, 0.0228, -0.9901, -0.1378, 0.02479, -0.1435, -0.9892, 0.0285, -0.281, -0.03725, 0.959, -0.1435, -0.9892, 0.0285, -0.06574, -0.629, 0.7746, -0.281, -0.03725, 0.959, -0.9901, -0.1378, 0.02479, -0.9875, -0.1374, -0.07655, -0.1435, -0.9892, 0.0285, -0.1435, -0.9892, 0.0285, -0.9875, -0.1374, -0.07655, -0.0587, -0.7983, -0.5994, -0.1435, -0.9892, 0.0285, 0.07772, -0.9967, 0.02167, 0.06015, -0.8936, 0.4447, 0.06015, -0.8936, 0.4447, -0.06574, -0.629, 0.7746, -0.1435, -0.9892, 0.0285, 0.08084, -0.02131, 0.9965, -0.06574, -0.629, 0.7746, 0.06015, -0.8936, 0.4447, 0.08084, -0.02131, 0.9965, -0.281, -0.03725, 0.959, -0.06574, -0.629, 0.7746, 0.08084, -0.02131, 0.9965, -0.07632, 0.06574, 0.9949, -0.281, -0.03725, 0.959, 0.08084, -0.02131, 0.9965, 0.2779, 0.05559, 0.959, -0.07632, 0.06574, 0.9949, -0.9901, -0.1378, 0.02479, -0.281, -0.03725, 0.959, -0.9767, 0.2129, 0.02643, -0.281, -0.03725, 0.959, -0.07632, 0.06574, 0.9949, -0.9767, 0.2129, 0.02643, 0.06015, -0.8936, 0.4447, 0.07772, -0.9967, 0.02167, 0.08084, -0.02131, 0.9965, -0.9875, -0.1374, -0.07655, -0.9901, -0.1378, 0.02479, -0.9767, 0.2129, 0.02643, 0.9908, -0.1337, 0.0228, 0.2779, 0.05559, 0.959, 0.08084, -0.02131, 0.9965, 0.9908, -0.1337, 0.0228, 0.7549, 0.6551, 0.03114, 0.2779, 0.05559, 0.959, 0.07772, -0.9967, 0.02167, 0.9908, -0.1337, 0.0228, 0.08084, -0.02131, 0.9965, -0.6041, 0.5261, -0.5985, -0.9875, -0.1374, -0.07655, -0.9767, 0.2129, 0.02643, 0.7549, 0.6551, 0.03114, 0.9908, -0.1337, 0.0228, 0.9508, 0.207, -0.2305, 0.9908, -0.1337, 0.0228, 0.8366, -0.1165, -0.5353, 0.9508, 0.207, -0.2305, 0.2779, 0.05559, 0.959, 0.7549, 0.6551, 0.03114, -0.07632, 0.06574, 0.9949, -0.07632, 0.06574, 0.9949, 0.7549, 0.6551, 0.03114, -0.9767, 0.2129, 0.02643, -0.6041, 0.5261, -0.5985, 0.7549, 0.6551, 0.03114, 0.9508, 0.207, -0.2305, 0.7549, 0.6551, 0.03114, -0.6041, 0.5261, -0.5985, -0.9767, 0.2129, 0.02643])] * 3)])
arm_security_camera_qc_skeleton = bpy.data.armatures.new('security_camera.qc_skeleton')  # bones are not reproduced

# ---- objects
ob_security_camera_qc_skeleton = bpy.data.objects.new('security_camera.qc_skeleton', arm_security_camera_qc_skeleton)
ob_security_camera_reference = bpy.data.objects.new('security_camera_reference', me_security_camera_reference)
ob_security_camera_physics = bpy.data.objects.new('security_camera_physics', me_security_camera_physics)

# ---- transforms, parenting, visibility, modifiers, constraints
ob_security_camera_qc_skeleton.location = (0.0, 0.0, 0.0)
ob_security_camera_qc_skeleton.show_in_front = True
ob_security_camera_qc_skeleton.lineart.crease_threshold = 0.0
ob_security_camera_reference.parent = ob_security_camera_qc_skeleton
ob_security_camera_reference.location = (0.0, 0.0, 0.0)
ob_security_camera_reference.lineart.crease_threshold = 0.0
_vg = ob_security_camera_reference.vertex_groups.new(name='static_prop')
_vg.add([0, 1, 2, 3, 4, 5, 6, 7, 8, 9, 10, 11, 12, 13, 14, 15, 16, 17, 18, 19, 20, 21, 22, 23, 24, 25, 26, 27, 28, 29, 30, 31, 32, 33, 34, 35, 36, 37, 38, 39, 40, 41, 42, 43, 44, 45, 46, 47, 48, 49, 50, 51, 52, 53, 54, 55, 56, 57, 58, 59, 60, 61, 62, 63, 64, 65, 66, 67, 68, 69, 70, 71, 72, 73, 74, 75, 76, 77, 78, 79, 80, 81, 82, 83, 84, 85, 86, 87, 88, 89, 90, 91, 92, 93, 94, 95, 96, 97, 98, 99, 100, 101, 102, 103, 104, 105, 106, 107, 108, 109, 110, 111, 112, 113, 114, 115, 116, 117, 118, 119, 120, 121, 122, 123, 124, 125, 126, 127, 128, 129, 130, 131, 132, 133, 134, 135, 136, 137, 138, 139, 140, 141, 142, 143, 144, 145, 146, 147, 148, 149, 150, 151, 152, 153, 154, 155, 156, 157, 158, 159, 160, 161, 162, 163, 164, 165, 166, 167, 168, 169, 170, 171, 172, 173, 174, 175, 176, 177, 178, 179, 180, 181, 182, 183, 184, 185, 186, 187, 188, 189, 190, 191, 192, 193, 194, 195, 196, 197, 198, 199, 200, 201, 202, 203, 204, 205, 206, 207, 208, 209, 210, 211, 212, 213, 214, 215, 216, 217, 218, 219, 220, 221, 222, 223, 224, 225, 226, 227, 228, 229], 1.0, 'REPLACE')
_m = ob_security_camera_reference.modifiers.new('Armature', 'ARMATURE')
_m.object = ob_security_camera_qc_skeleton
ob_security_camera_physics.parent = ob_security_camera_qc_skeleton
ob_security_camera_physics.location = (0.0, 0.0, 0.0)
ob_security_camera_physics.display_type = 'SOLID'
ob_security_camera_physics.show_wire = True
ob_security_camera_physics.lineart.crease_threshold = 0.0
_vg = ob_security_camera_physics.vertex_groups.new(name='static_prop')
_vg.add([0, 1, 2, 3, 4, 5, 6, 7, 8, 9, 10, 11, 12, 13, 14, 15, 16, 17], 1.0, 'REPLACE')
_m = ob_security_camera_physics.modifiers.new('Armature', 'ARMATURE')
_m.object = ob_security_camera_qc_skeleton

# ---- collection membership
scene.collection.objects.link(ob_security_camera_qc_skeleton)
scene.collection.objects.link(ob_security_camera_reference)
scene.collection.objects.link(ob_security_camera_physics)
col_security_camera.objects.link(ob_security_camera_qc_skeleton)
col_security_camera.objects.link(ob_security_camera_reference)
col_security_camera.objects.link(ob_security_camera_physics)

# ---- scene / render settings (as saved in the file)
scene.frame_start = 1; scene.frame_end = 250; scene.frame_set(0)
scene.render.engine = 'BLENDER_EEVEE_NEXT'
scene.cycles.use_denoising = False
scene.cycles.samples = 128
scene.cycles.sampling_pattern = 'TABULATED_SOBOL'
scene.cycles.use_adaptive_sampling = False
scene.cycles.use_light_tree = False
scene.view_settings.view_transform = 'Filmic'
bpy.context.view_layer.update()

# ---- added for rendering (the .blend has no active camera and no usable light): camera, sun + grey world if the file has none
cam_auto = bpy.data.cameras.new('AutoCamera')
cam_auto.lens = 50.0
cam_auto.sensor_width = 36.0
cam_auto.clip_end = 1000.0
ob_auto_camera = bpy.data.objects.new('AutoCamera', cam_auto)
scene.collection.objects.link(ob_auto_camera)
ob_auto_camera.location = (44.4724, -43.2123, 41.7019)
ob_auto_camera.rotation_euler = (1.09748, -7.21219e-08, 0.694738)
scene.camera = ob_auto_camera
light_auto_sun = bpy.data.lights.new('AutoSun', 'SUN')
light_auto_sun.energy = 3.0
light_auto_sun.angle = 0.0523599
ob_auto_sun = bpy.data.objects.new('AutoSun', light_auto_sun)
scene.collection.objects.link(ob_auto_sun)
ob_auto_sun.rotation_euler = (0.872665, 0.174533, 0.523599)
if scene.world is None:
    world_auto = bpy.data.worlds.new('AutoWorld')
    world_auto.color = (0.3, 0.3, 0.3)
    scene.world = world_auto
bpy.context.view_layer.update()
